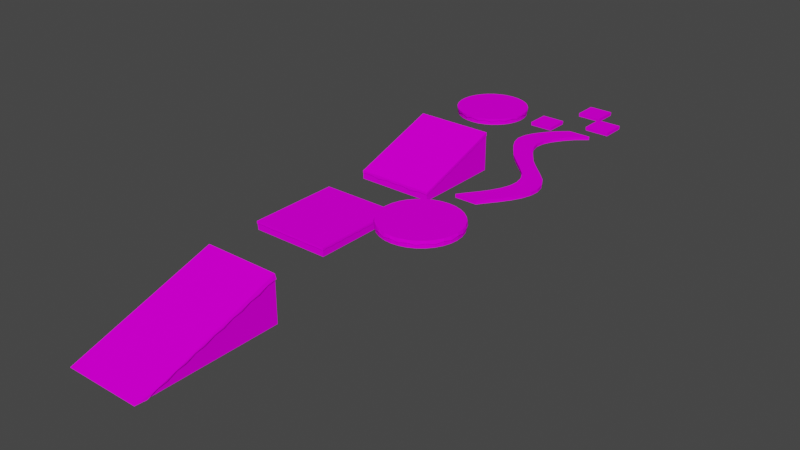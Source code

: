 # Source: MapObjects.blend  (saved by Blender 3.3.6; exported with 4.5.12 LTS)
import bpy
from mathutils import Matrix  # noqa: F401  (used for matrix-valued properties, if any)

bpy.ops.wm.read_factory_settings(use_empty=True)
scene = bpy.context.scene
scene.name = 'Scene'

# ---- collections
col_collection = bpy.data.collections.new('Collection'); scene.collection.children.link(col_collection)

# ---- images (referenced by path relative to the original .blend; pixels are not part of the script)
import os
ASSET_DIR = os.environ.get("B2B_ASSET_DIR", "")  # directory of the original .blend (textures are referenced by path, not embedded)
HERE = os.path.dirname(os.path.abspath(__file__))  # packed textures are extracted next to this script under _unpacked/

def load_image(name, relpath, width, height, colorspace="sRGB"):
    """Load a texture the original file referenced (path relative to the .blend, or extracted next to this script)."""
    p = next((c for c in (os.path.join(HERE, relpath), os.path.join(ASSET_DIR, relpath)) if relpath and os.path.exists(c)), "")
    if p:
        img = bpy.data.images.load(p, check_existing=True)
        img.name = name
    else:  # same state as the original file: an image datablock whose file is absent (Cycles renders it pink)
        img = bpy.data.images.new(name, width, height)
        img.source = "FILE"
        img.filepath = "//" + (relpath or name)
    img.colorspace_settings.name = colorspace
    return img
img_grass_png_001 = load_image('Grass.png.001', 'Grass.png', 1024, 1024, 'sRGB')
img_rocks5_png = load_image('Rocks5.png', 'Rocks5.png', 1024, 1024, 'sRGB')
img_grass_png_002 = load_image('Grass.png.002', 'Grass.png', 1024, 1024, 'sRGB')
img_rocks5_png_001 = load_image('Rocks5.png.001', 'Rocks5.png', 1024, 1024, 'sRGB')

# ---- materials (node trees are filled in below, after node groups)
mat_material_001 = bpy.data.materials.new('Material.001')
mat_material_001.use_transparent_shadow = False
mat_material = bpy.data.materials.new('Material')
mat_material.alpha_threshold = 0.0
mat_material.use_transparent_shadow = False
mat_material.line_color = (0.0, 0.0, 0.0, 1.0)
mat_material_011 = bpy.data.materials.new('Material.011')
mat_material_011.use_transparent_shadow = False
mat_material_012 = bpy.data.materials.new('Material.012')
mat_material_012.alpha_threshold = 0.0
mat_material_012.use_transparent_shadow = False
mat_material_012.line_color = (0.0, 0.0, 0.0, 1.0)

# ---- material node trees
mat_material_001.use_nodes = True; mat_material_001.node_tree.nodes.clear()
_N = mat_material_001.node_tree.nodes; _L = mat_material_001.node_tree.links
n0 = _N.new('ShaderNodeBsdfPrincipled'); n0.name = 'Principled BSDF'; n0.location = (10, 300)
n0.distribution = 'GGX'
n0.subsurface_method = 'RANDOM_WALK_SKIN'
n0.inputs[2].default_value = 1.0
n0.inputs[3].default_value = 1.45
n0.inputs[13].default_value = 0.0
n0.inputs[27].default_value = (0.0, 0.0, 0.0, 1.0)
n0.inputs[28].default_value = 1.0
n1 = _N.new('ShaderNodeOutputMaterial'); n1.name = 'Material Output'; n1.location = (300, 300)
n2 = _N.new('ShaderNodeTexImage'); n2.name = 'Image Texture'; n2.location = (-442, 164)
n2.image = img_grass_png_001
n2.interpolation = 'Closest'
_L.new(n0.outputs[0], n1.inputs[0])
_L.new(n2.outputs[0], n0.inputs[0])
n1.is_active_output = True
mat_material.use_nodes = True; mat_material.node_tree.nodes.clear()
_N = mat_material.node_tree.nodes; _L = mat_material.node_tree.links
n0 = _N.new('ShaderNodeOutputMaterial'); n0.name = 'Material Output'; n0.location = (300, 300)
n1 = _N.new('ShaderNodeBsdfPrincipled'); n1.name = 'Principled BSDF'; n1.location = (10, 300)
n1.distribution = 'GGX'
n1.subsurface_method = 'RANDOM_WALK_SKIN'
n1.inputs[2].default_value = 1.0
n1.inputs[3].default_value = 1.45
n1.inputs[13].default_value = 0.0
n1.inputs[27].default_value = (0.0, 0.0, 0.0, 1.0)
n1.inputs[28].default_value = 1.0
n2 = _N.new('ShaderNodeTexImage'); n2.name = 'Image Texture'; n2.location = (-426, 136)
n2.image = img_rocks5_png
n2.interpolation = 'Closest'
_L.new(n1.outputs[0], n0.inputs[0])
_L.new(n2.outputs[0], n1.inputs[0])
n0.is_active_output = True
mat_material_011.use_nodes = True; mat_material_011.node_tree.nodes.clear()
_N = mat_material_011.node_tree.nodes; _L = mat_material_011.node_tree.links
n0 = _N.new('ShaderNodeBsdfPrincipled'); n0.name = 'Principled BSDF'; n0.location = (10, 300)
n0.distribution = 'GGX'
n0.subsurface_method = 'RANDOM_WALK_SKIN'
n0.inputs[2].default_value = 1.0
n0.inputs[3].default_value = 1.45
n0.inputs[13].default_value = 0.0
n0.inputs[27].default_value = (0.0, 0.0, 0.0, 1.0)
n0.inputs[28].default_value = 1.0
n1 = _N.new('ShaderNodeOutputMaterial'); n1.name = 'Material Output'; n1.location = (300, 300)
n2 = _N.new('ShaderNodeTexImage'); n2.name = 'Image Texture'; n2.location = (-442, 164)
n2.image = img_grass_png_002
n2.interpolation = 'Closest'
_L.new(n0.outputs[0], n1.inputs[0])
_L.new(n2.outputs[0], n0.inputs[0])
n1.is_active_output = True
mat_material_012.use_nodes = True; mat_material_012.node_tree.nodes.clear()
_N = mat_material_012.node_tree.nodes; _L = mat_material_012.node_tree.links
n0 = _N.new('ShaderNodeOutputMaterial'); n0.name = 'Material Output'; n0.location = (300, 300)
n1 = _N.new('ShaderNodeBsdfPrincipled'); n1.name = 'Principled BSDF'; n1.location = (10, 300)
n1.distribution = 'GGX'
n1.subsurface_method = 'RANDOM_WALK_SKIN'
n1.inputs[2].default_value = 1.0
n1.inputs[3].default_value = 1.45
n1.inputs[13].default_value = 0.0
n1.inputs[27].default_value = (0.0, 0.0, 0.0, 1.0)
n1.inputs[28].default_value = 1.0
n2 = _N.new('ShaderNodeTexImage'); n2.name = 'Image Texture'; n2.location = (-426, 136)
n2.image = img_rocks5_png_001
n2.interpolation = 'Closest'
_L.new(n1.outputs[0], n0.inputs[0])
_L.new(n2.outputs[0], n1.inputs[0])
n0.is_active_output = True

# ---- world
world_world = bpy.data.worlds.new('World'); scene.world = world_world
world_world.use_nodes = True; world_world.node_tree.nodes.clear()
_N = world_world.node_tree.nodes; _L = world_world.node_tree.links
n0 = _N.new('ShaderNodeOutputWorld'); n0.name = 'World Output'; n0.location = (300, 300)
n1 = _N.new('ShaderNodeBackground'); n1.name = 'Background'; n1.location = (10, 300)
n1.inputs[0].default_value = (0.05088, 0.05088, 0.05088, 1.0)
_L.new(n1.outputs[0], n0.inputs[0])
n0.is_active_output = True
world_world.color = (0.05088, 0.05088, 0.05088)
world_world.use_sun_shadow = False
world_world.sun_shadow_jitter_overblur = 0.0

# ---- meshes
me_cube_002 = bpy.data.meshes.new('Cube.002')
me_cube_002.from_pydata([(4.854, -12.12, 2.742e-06), (4.854, 6.06, 5.918), (-4.854, -12.12, 2.742e-06), (-4.854, 6.06, 5.918), (4.854, 6.06, 2.742e-06), (-4.854, 6.06, 2.742e-06)], [], [(0, 1, 3, 2), (0, 4, 1), (4, 5, 3, 1), (3, 5, 2)])
me_cube_002.polygons.foreach_set('material_index', [0, 1, 1, 1])
_uv = me_cube_002.uv_layers.new(name='UVMap')
_uv.uv.foreach_set('vector', [-20.11, 14.26, -20.11, 4.615, -15.21, 4.615, -15.21, 14.26, -1.845, 6.244, -5.161, -3.942, -1.845, -5.021, -3.347, -2.64, 2.715, -2.64, 2.715, 1.056, -3.347, 1.056, -1.777, 6.051, -4.965, 5.013, -1.777, -4.781])
me_cube_002.materials.append(mat_material_001)
me_cube_002.materials.append(mat_material)
me_cube_002.use_remesh_preserve_volume = False
me_cube_002.use_remesh_preserve_attributes = False
me_cube_002.use_mirror_vertex_groups = False
me_cube_002.use_paint_bone_selection = False
me_cube_002.use_paint_mask = True
me_cube_002.update()
me_cube_003 = bpy.data.meshes.new('Cube.003')
me_cube_003.from_pydata([(4.864, -5.658, 0.3565), (-4.889, -5.658, 0.3565), (4.864, 5.658, 0.3565), (-4.889, 5.658, 0.3565), (4.864, -5.658, -0.7131), (-4.843, -5.658, -0.7131), (4.864, 5.658, -0.7131), (-4.843, 5.658, -0.7131), (4.893, -5.715, 0.3565), (-4.889, -5.715, 0.3565), (4.893, 5.715, 0.3565), (-4.889, 5.715, 0.3565)], [], [(4, 5, 7, 6), (3, 7, 5, 1), (1, 5, 4, 0), (0, 4, 6, 2), (2, 6, 7, 3), (8, 10, 11, 9), (1, 9, 11, 3)])
me_cube_003.polygons.foreach_set('material_index', [1, 1, 1, 1, 1, 0, 1])
_uv = me_cube_003.uv_layers.new(name='UVMap')
_uv.uv.foreach_set('vector', [-6.861, 4.605, -11.76, 4.597, -11.76, 10.28, -6.873, 10.28, -1.774, 4.426, -1.168, 4.426, -1.168, -1.985, -1.774, -1.985, -1.226, -1.707, -1.871, -1.707, -1.871, 4.138, -1.226, 4.138, -1.211, -2.113, -1.842, -2.113, -1.842, 4.554, -1.211, 4.554, -3.347, 4.14, -3.347, 4.808, 2.715, 4.808, 2.715, 4.14, -1.141, 4.623, -6.861, 4.605, -6.85, 9.512, -1.141, 9.512, -1.774, -1.985, -1.774, -1.985, -1.774, 4.426, -1.774, 4.426])
me_cube_003.materials.append(mat_material_001)
me_cube_003.materials.append(mat_material)
me_cube_003.use_remesh_preserve_volume = False
me_cube_003.use_remesh_preserve_attributes = False
me_cube_003.use_mirror_vertex_groups = False
me_cube_003.use_paint_bone_selection = False
me_cube_003.use_paint_mask = True
me_cube_003.update()
me_cube_004 = bpy.data.meshes.new('Cube.004')
me_cube_004.from_pydata([(4.854, -5.658, -0.4302), (-4.854, -5.658, -0.4302), (4.854, 5.658, 3.43), (-4.854, 5.658, 3.43), (4.854, -5.658, -1.5), (-4.854, -5.658, -1.5), (4.854, 5.658, -1.5), (-4.854, 5.658, -1.5)], [], [(0, 2, 3, 1), (4, 5, 7, 6), (3, 7, 5, 1), (1, 5, 4, 0), (0, 4, 6, 2), (2, 6, 7, 3)])
me_cube_004.polygons.foreach_set('material_index', [0, 1, 1, 1, 1, 1])
_uv = me_cube_004.uv_layers.new(name='UVMap')
_uv.uv.foreach_set('vector', [-11.76, 4.597, -11.76, 10.65, -6.863, 10.65, -6.861, 4.605, -1.14, 9.509, -1.141, 4.623, -6.861, 4.605, -6.859, 9.509, 4.638, -1.988, 4.638, -4.781, -1.774, -4.781, -1.774, -4.175, -1.872, -1.707, -2.516, -1.707, -2.516, 4.138, -1.872, 4.138, -1.842, -2.747, -1.842, -2.117, 4.826, -2.117, 4.826, -5.021, -3.347, 1.059, -3.347, 4.137, 2.715, 4.137, 2.715, 1.059])
me_cube_004.materials.append(mat_material_001)
me_cube_004.materials.append(mat_material)
me_cube_004.use_remesh_preserve_volume = False
me_cube_004.use_remesh_preserve_attributes = False
me_cube_004.use_mirror_vertex_groups = False
me_cube_004.use_paint_bone_selection = False
me_cube_004.use_paint_mask = True
me_cube_004.update()
me_cube_005 = bpy.data.meshes.new('Cube.005')
me_cube_005.from_pydata([(3.097, -3.097, 0.09738), (-3.097, -3.097, 0.09738), (3.097, 3.097, 0.09738), (-3.097, 3.097, 0.09738), (-6.676e-06, -4.38, 0.09738), (-6.676e-06, 4.38, 0.09738), (-4.38, -3.815e-05, 0.09738), (4.38, -3.815e-05, 0.09738), (1.676, -4.047, 0.09738), (1.676, 4.047, 0.09738), (-4.047, 1.676, 0.09738), (4.047, 1.676, 0.09738), (-1.676, -4.047, 0.09738), (-1.676, 4.047, 0.09738), (-4.047, -1.676, 0.09738), (4.047, -1.676, 0.09738), (2.434, -3.642, 0.09738), (2.434, 3.642, 0.09738), (-3.642, 2.434, 0.09738), (3.642, 2.434, 0.09738), (-0.8546, -4.296, 0.09738), (-0.8546, 4.296, 0.09738), (-4.296, -0.8546, 0.09738), (4.296, -0.8546, 0.09738), (0.8545, -4.296, 0.09738), (0.8545, 4.296, 0.09738), (-4.296, 0.8545, 0.09738), (4.296, 0.8545, 0.09738), (-2.434, -3.642, 0.09738), (-2.434, 3.642, 0.09738), (-3.642, -2.434, 0.09738), (3.642, -2.434, 0.09738), (-7.629e-06, -3.815e-05, 0.09738), (-3.642, -2.434, -0.6881), (-2.434, 3.642, -0.6881), (-2.434, -3.642, -0.6881), (4.296, 0.8545, -0.6881), (-4.296, 0.8545, -0.6881), (0.8545, 4.296, -0.6881), (0.8545, -4.296, -0.6881), (4.296, -0.8546, -0.6881), (-4.296, -0.8546, -0.6881), (-0.8546, 4.296, -0.6881), (-0.8546, -4.296, -0.6881), (3.642, 2.434, -0.6881), (-3.642, 2.434, -0.6881), (2.434, 3.642, -0.6881), (2.434, -3.642, -0.6881), (4.047, -1.676, -0.6881), (-4.047, -1.676, -0.6881), (-1.676, 4.047, -0.6881), (-1.676, -4.047, -0.6881), (4.047, 1.676, -0.6881), (-4.047, 1.676, -0.6881), (1.676, 4.047, -0.6881), (1.676, -4.047, -0.6881), (4.38, -3.815e-05, -0.6881), (-4.38, -3.815e-05, -0.6881), (-6.676e-06, 4.38, -0.6881), (-6.676e-06, -4.38, -0.6881), (-3.097, 3.097, -0.6881), (3.097, 3.097, -0.6881), (-3.097, -3.097, -0.6881), (3.097, -3.097, -0.6881), (3.642, -2.434, -0.6881), (-7.629e-06, -3.815e-05, -0.6881)], [], [(31, 15, 32), (31, 32, 0), (0, 32, 16), (16, 32, 8), (8, 32, 24), (24, 32, 4), (4, 32, 20), (20, 32, 12), (12, 32, 28), (28, 32, 1), (30, 1, 32), (14, 30, 32), (22, 14, 32), (6, 22, 32), (26, 6, 32), (10, 26, 32), (18, 10, 32), (3, 18, 32), (29, 3, 32), (13, 29, 32), (21, 13, 32), (5, 21, 32), (25, 5, 32), (9, 25, 32), (17, 9, 32), (2, 17, 32), (2, 32, 19), (19, 32, 11), (11, 32, 27), (27, 32, 7), (7, 32, 23), (15, 23, 32), (64, 65, 48), (64, 63, 65), (63, 47, 65), (47, 55, 65), (55, 39, 65), (39, 59, 65), (59, 43, 65), (43, 51, 65), (51, 35, 65), (35, 62, 65), (33, 65, 62), (49, 65, 33), (41, 65, 49), (57, 65, 41), (37, 65, 57), (53, 65, 37), (45, 65, 53), (60, 65, 45), (34, 65, 60), (50, 65, 34), (42, 65, 50), (58, 65, 42), (38, 65, 58), (54, 65, 38), (46, 65, 54), (61, 65, 46), (61, 44, 65), (44, 52, 65), (52, 36, 65), (36, 56, 65), (56, 40, 65), (48, 65, 40), (30, 14, 49, 33), (17, 2, 61, 46), (28, 1, 62, 35), (15, 31, 64, 48), (18, 3, 60, 45), (3, 29, 34, 60), (16, 8, 55, 47), (2, 19, 44, 61), (1, 30, 33, 62), (9, 17, 46, 54), (4, 20, 43, 59), (31, 0, 63, 64), (10, 18, 45, 53), (21, 5, 58, 42), (19, 11, 52, 44), (22, 6, 57, 41), (20, 12, 51, 43), (7, 23, 40, 56), (13, 21, 42, 50), (8, 24, 39, 55), (14, 22, 41, 49), (25, 9, 54, 38), (23, 15, 48, 40), (26, 10, 53, 37), (24, 4, 59, 39), (11, 27, 36, 52), (5, 25, 38, 58), (12, 28, 35, 51), (6, 26, 37, 57), (29, 13, 50, 34), (0, 16, 47, 63), (27, 7, 56, 36)])
me_cube_005.polygons.foreach_set('material_index', [0, 0, 0, 0, 0, 0, 0, 0, 0, 0, 0, 0, 0, 0, 0, 0, 0, 0, 0, 0, 0, 0, 0, 0, 0, 0, 0, 0, 0, 0, 0, 0, 1, 1, 1, 1, 1, 1, 1, 1, 1, 1, 1, 1, 1, 1, 1, 1, 1, 1, 1, 1, 1, 1, 1, 1, 1, 1, 1, 1, 1, 1, 1, 1, 1, 1, 1, 1, 1, 1, 1, 1, 1, 1, 1, 1, 1, 1, 1, 1, 1, 1, 1, 1, 1, 1, 1, 1, 1, 1, 1, 1, 1, 1, 1, 1])
_uv = me_cube_005.uv_layers.new(name='UVMap')
_uv.uv.foreach_set('vector', [0.02901, 4.865, 0.4292, 4.7, 1.071, 6.814, 0.02901, 4.865, 1.071, 6.814, -0.3312, 5.106, -0.3312, 5.106, 1.071, 6.814, -0.6375, 5.412, -0.6375, 5.412, 1.071, 6.814, -0.8781, 5.773, -0.8781, 5.773, 1.071, 6.814, -1.044, 6.173, -1.044, 6.173, 1.071, 6.814, -1.128, 6.598, -1.128, 6.598, 1.071, 6.814, -1.128, 7.031, -1.128, 7.031, 1.071, 6.814, -1.044, 7.456, -1.044, 7.456, 1.071, 6.814, -0.8781, 7.856, -0.8781, 7.856, 1.071, 6.814, -0.6375, 8.216, -0.3312, 8.522, -0.6375, 8.216, 1.071, 6.814, 0.029, 8.763, -0.3312, 8.522, 1.071, 6.814, 0.4292, 8.929, 0.029, 8.763, 1.071, 6.814, 0.8541, 9.013, 0.4292, 8.929, 1.071, 6.814, 1.287, 9.013, 0.8541, 9.013, 1.071, 6.814, 1.712, 8.929, 1.287, 9.013, 1.071, 6.814, 2.112, 8.763, 1.712, 8.929, 1.071, 6.814, 2.472, 8.522, 2.112, 8.763, 1.071, 6.814, 2.779, 8.216, 2.472, 8.522, 1.071, 6.814, 3.019, 7.856, 2.779, 8.216, 1.071, 6.814, 3.185, 7.456, 3.019, 7.856, 1.071, 6.814, 3.27, 7.031, 3.185, 7.456, 1.071, 6.814, 3.27, 6.598, 3.27, 7.031, 1.071, 6.814, 3.185, 6.173, 3.27, 6.598, 1.071, 6.814, 3.019, 5.773, 3.185, 6.173, 1.071, 6.814, 2.779, 5.412, 3.019, 5.773, 1.071, 6.814, 2.779, 5.412, 1.071, 6.814, 2.472, 5.106, 2.472, 5.106, 1.071, 6.814, 2.112, 4.865, 2.112, 4.865, 1.071, 6.814, 1.712, 4.7, 1.712, 4.7, 1.071, 6.814, 1.287, 4.615, 1.287, 4.615, 1.071, 6.814, 0.8541, 4.615, 0.4292, 4.7, 0.8541, 4.615, 1.071, 6.814, 6.884, 5.11, 5.483, 6.817, 6.524, 4.87, 6.884, 5.11, 7.19, 5.416, 5.483, 6.817, 7.19, 5.416, 7.43, 5.776, 5.483, 6.817, 7.43, 5.776, 7.596, 6.176, 5.483, 6.817, 7.596, 6.176, 7.68, 6.6, 5.483, 6.817, 7.68, 6.6, 7.68, 7.033, 5.483, 6.817, 7.68, 7.033, 7.596, 7.458, 5.483, 6.817, 7.596, 7.458, 7.43, 7.858, 5.483, 6.817, 7.43, 7.858, 7.19, 8.218, 5.483, 6.817, 7.19, 8.218, 6.884, 8.524, 5.483, 6.817, 6.524, 8.764, 5.483, 6.817, 6.884, 8.524, 6.124, 8.93, 5.483, 6.817, 6.524, 8.764, 5.699, 9.014, 5.483, 6.817, 6.124, 8.93, 5.266, 9.014, 5.483, 6.817, 5.699, 9.014, 4.842, 8.93, 5.483, 6.817, 5.266, 9.014, 4.442, 8.764, 5.483, 6.817, 4.842, 8.93, 4.082, 8.524, 5.483, 6.817, 4.442, 8.764, 3.776, 8.218, 5.483, 6.817, 4.082, 8.524, 3.536, 7.858, 5.483, 6.817, 3.776, 8.218, 3.37, 7.458, 5.483, 6.817, 3.536, 7.858, 3.285, 7.033, 5.483, 6.817, 3.37, 7.458, 3.285, 6.6, 5.483, 6.817, 3.285, 7.033, 3.37, 6.176, 5.483, 6.817, 3.285, 6.6, 3.536, 5.776, 5.483, 6.817, 3.37, 6.176, 3.776, 5.416, 5.483, 6.817, 3.536, 5.776, 4.082, 5.11, 5.483, 6.817, 3.776, 5.416, 4.082, 5.11, 4.442, 4.87, 5.483, 6.817, 4.442, 4.87, 4.842, 4.704, 5.483, 6.817, 4.842, 4.704, 5.266, 4.619, 5.483, 6.817, 5.266, 4.619, 5.699, 4.619, 5.483, 6.817, 5.699, 4.619, 6.124, 4.704, 5.483, 6.817, 6.524, 4.87, 5.483, 6.817, 6.124, 4.704, 0.5017, 1.517, 1.041, 1.517, 1.041, 2.011, 0.5017, 2.011, -0.5845, 1.517, -0.04471, 1.517, -0.04471, 2.011, -0.5845, 2.011, -0.0414, 2.014, 0.4984, 2.014, 0.4984, 2.508, -0.0414, 2.508, 1.511, 1.599, 2.023, 1.599, 2.023, 2.067, 1.511, 2.067, -1.128, 1.471, -0.5878, 1.471, -0.5878, 1.965, -1.128, 1.965, 1.423, -0.3762, 1.936, -0.3762, 1.936, 0.09253, 1.423, 0.09253, -1.128, 1.968, -0.5878, 1.968, -0.5878, 2.462, -1.128, 2.462, 1.423, 1.083, 1.936, 1.083, 1.936, 1.552, 1.423, 1.552, -0.03577, 0.1393, 0.4766, 0.1393, 0.4766, 0.608, -0.03577, 0.608, -0.03577, 2.027, 0.4766, 2.027, 0.4766, 2.495, -0.03577, 2.495, 0.4797, 0.6112, 0.9921, 0.6112, 0.9921, 1.08, 0.4797, 1.08, 1.045, -0.5171, 1.584, -0.5171, 1.584, -0.02332, 1.045, -0.02332, -0.03577, 0.6112, 0.4766, 0.6112, 0.4766, 1.08, -0.03577, 1.08, 0.4984, 1.514, -0.0414, 1.514, -0.0414, 1.02, 0.4984, 1.02, 1.542, 1.02, 2.082, 1.02, 2.082, 1.514, 1.542, 1.514, 0.5017, 2.014, 1.041, 2.014, 1.041, 2.508, 0.5017, 2.508, -1.128, 0.4771, -0.5878, 0.4771, -0.5878, 0.9708, -1.128, 0.9708, 0.4797, 2.07, 0.9921, 2.07, 0.9921, 2.539, 0.4797, 2.539, 1.42, 1.083, 1.42, 1.595, 0.9516, 1.595, 0.9516, 1.083, 0.4797, 0.1393, 0.9921, 0.1393, 0.9921, 0.608, 0.4797, 0.608, -0.0389, 0.6548, -0.0389, 1.167, -0.5076, 1.167, -0.5076, 0.6548, -1.128, -0.5171, -0.5878, -0.5171, -0.5878, -0.02332, -1.128, -0.02332, 1.538, 0.523, 1.538, 1.063, 1.045, 1.063, 1.045, 0.523, 0.4524, -0.02001, 0.4524, 0.5197, -0.0414, 0.5197, -0.0414, -0.02001, -0.0414, 0.523, 0.4984, 0.523, 0.4984, 1.017, -0.0414, 1.017, 0.4361, 0.1362, 0.4361, -0.3762, 0.9048, -0.3762, 0.9048, 0.1362, -0.5108, 0.5644, -1.023, 0.5644, -1.023, 0.09567, -0.5108, 0.09567, -1.023, 1.983, -0.5108, 1.983, -0.5108, 2.452, -1.023, 2.452, -1.023, -0.3762, -0.5108, -0.3762, -0.5108, 0.09253, -1.023, 0.09253, -0.5845, -0.02002, -0.04471, -0.02002, -0.04471, 0.4738, -0.5845, 0.4738, -1.023, 0.5675, -0.5108, 0.5675, -0.5108, 1.036, -1.023, 1.036, -1.128, -0.02002, -0.5878, -0.02002, -0.5878, 0.4738, -1.128, 0.4738])
me_cube_005.materials.append(mat_material_001)
me_cube_005.materials.append(mat_material)
me_cube_005.use_remesh_preserve_volume = False
me_cube_005.use_remesh_preserve_attributes = False
me_cube_005.use_mirror_vertex_groups = False
me_cube_005.use_paint_bone_selection = False
me_cube_005.use_paint_mask = True
me_cube_005.update()
me_cube_007 = bpy.data.meshes.new('Cube.007')
me_cube_007.from_pydata([(1.394, 10.46, -0.2256), (-1.112, 10.46, -0.2256), (-1.08, -10.71, -0.2256), (-1.08, -0.129, -0.2256), (1.939, -5.567, -0.2256), (-4.437, 5.163, -0.2256), (1.603, -6.626, -0.2256), (1.061, -7.684, -0.2256), (0.3647, -8.743, -0.2256), (-0.4352, -9.801, -0.2256), (-4.172, 4.105, -0.2256), (-3.616, 3.046, -0.2256), (-2.889, 1.988, -0.2256), (-2.112, 0.9294, -0.2256), (0.184, -1.334, -0.2256), (1.19, -2.392, -0.2256), (1.784, -3.451, -0.2256), (2.016, -4.509, -0.2256), (-2.34, 9.397, -0.2256), (-3.193, 8.338, -0.2256), (-3.882, 7.28, -0.2256), (-4.324, 6.222, -0.2256), (1.394, 10.46, 0.1481), (1.417, -10.71, -0.2256), (1.417, -0.129, -0.2256), (4.436, -5.567, -0.2256), (-1.94, 5.163, -0.2256), (4.1, -6.626, -0.2256), (3.559, -7.684, -0.2256), (2.862, -8.743, -0.2256), (2.062, -9.801, -0.2256), (-1.675, 4.105, -0.2256), (-1.119, 3.046, -0.2256), (-0.3922, 1.988, -0.2256), (0.3852, 0.9294, -0.2256), (2.681, -1.334, -0.2256), (3.688, -2.392, -0.2256), (4.281, -3.451, -0.2256), (4.513, -4.509, -0.2256), (0.1574, 9.397, -0.2256), (-0.696, 8.338, -0.2256), (-1.385, 7.28, -0.2256), (-1.827, 6.222, -0.2256), (-1.112, 10.46, 0.1481), (-1.08, -10.71, 0.1496), (-1.08, -0.129, 0.1496), (1.939, -5.567, 0.1481), (-4.437, 5.163, 0.1481), (1.603, -6.626, 0.1496), (1.061, -7.684, 0.1496), (0.3647, -8.743, 0.1481), (-0.4352, -9.801, 0.1481), (-4.172, 4.105, 0.1496), (-3.616, 3.046, 0.1481), (-2.889, 1.988, 0.1496), (-2.112, 0.9294, 0.1481), (0.184, -1.334, 0.1481), (1.19, -2.392, 0.1481), (1.784, -3.451, 0.1496), (2.016, -4.509, 0.1496), (-2.34, 9.397, 0.1496), (-3.193, 8.338, 0.1496), (-3.882, 7.28, 0.1496), (-4.324, 6.222, 0.1496), (1.417, -10.71, 0.1481), (1.417, -0.129, 0.1481), (4.436, -5.567, 0.1481), (-1.94, 5.163, 0.1496), (4.1, -6.626, 0.1481), (3.559, -7.684, 0.1481), (2.862, -8.743, 0.1481), (2.062, -9.801, 0.1481), (-1.675, 4.105, 0.1496), (-1.119, 3.046, 0.1496), (-0.3922, 1.988, 0.1496), (0.3852, 0.9294, 0.1496), (2.681, -1.334, 0.1496), (3.688, -2.392, 0.1496), (4.281, -3.451, 0.1496), (4.513, -4.509, 0.1496), (0.1574, 9.397, 0.1481), (-0.696, 8.338, 0.1496), (-1.385, 7.28, 0.1481), (-1.827, 6.222, 0.1481), (-1.08, -10.71, 0.1465), (-1.08, -0.129, 0.1465), (1.603, -6.626, 0.1465), (1.061, -7.684, 0.1465), (-4.172, 4.105, 0.1465), (-2.889, 1.988, 0.1465), (1.784, -3.451, 0.1465), (2.016, -4.509, 0.1465), (-2.34, 9.397, 0.1465), (-3.193, 8.338, 0.1465), (-3.882, 7.28, 0.1465), (-4.324, 6.222, 0.1465), (-1.94, 5.163, 0.1465), (-1.675, 4.105, 0.1465), (-1.119, 3.046, 0.1465), (-0.3922, 1.988, 0.1465), (0.3852, 0.9294, 0.1465), (2.681, -1.334, 0.1465), (3.688, -2.392, 0.1465), (4.281, -3.451, 0.1465), (4.513, -4.509, 0.1465), (-0.696, 8.338, 0.1465)], [], [(0, 39, 18, 1), (19, 18, 39, 40), (20, 19, 40, 41), (21, 20, 41, 42), (5, 21, 42, 26), (10, 5, 26, 31), (11, 10, 31, 32), (12, 11, 32, 33), (13, 12, 33, 34), (3, 13, 34, 24), (14, 3, 24, 35), (15, 14, 35, 36), (16, 15, 36, 37), (17, 16, 37, 38), (4, 17, 38, 25), (6, 4, 25, 27), (7, 6, 27, 28), (8, 7, 28, 29), (9, 8, 29, 30), (2, 9, 30, 23), (28, 69, 70, 29), (15, 57, 56, 14), (0, 22, 80, 39), (2, 44, 51, 9), (29, 70, 71, 30), (16, 58, 57, 15), (3, 45, 55, 13), (26, 67, 72, 31), (17, 59, 58, 16), (4, 46, 59, 17), (31, 72, 73, 32), (18, 60, 43, 1), (5, 47, 63, 21), (32, 73, 74, 33), (19, 61, 60, 18), (6, 48, 46, 4), (33, 74, 75, 34), (20, 62, 61, 19), (7, 49, 48, 6), (24, 65, 76, 35), (21, 63, 62, 20), (8, 50, 49, 7), (35, 76, 77, 36), (30, 71, 64, 23), (9, 51, 50, 8), (36, 77, 78, 37), (34, 75, 65, 24), (10, 52, 47, 5), (37, 78, 79, 38), (38, 79, 66, 25), (11, 53, 52, 10), (23, 64, 44, 2), (42, 83, 67, 26), (12, 54, 53, 11), (39, 80, 81, 40), (25, 66, 68, 27), (13, 55, 54, 12), (40, 81, 82, 41), (27, 68, 69, 28), (14, 56, 45, 3), (41, 82, 83, 42), (1, 43, 22, 0), (84, 64, 71, 51), (51, 71, 70, 50), (50, 70, 69, 87), (87, 69, 68, 86), (86, 68, 66, 46), (46, 66, 104, 91), (91, 104, 103, 90), (90, 103, 102, 57), (57, 102, 101, 56), (56, 101, 65, 85), (85, 65, 100, 55), (55, 100, 99, 89), (89, 99, 98, 53), (53, 98, 97, 88), (88, 97, 96, 47), (47, 96, 83, 95), (95, 83, 82, 94), (94, 82, 105, 93), (93, 105, 80, 92), (22, 43, 92, 80)])
me_cube_007.polygons.foreach_set('material_index', [1, 1, 1, 1, 1, 1, 1, 1, 1, 1, 1, 1, 1, 1, 1, 1, 1, 1, 1, 1, 1, 1, 1, 1, 1, 1, 1, 1, 1, 1, 1, 1, 1, 1, 1, 1, 1, 1, 1, 1, 1, 1, 1, 1, 1, 1, 1, 1, 1, 1, 1, 1, 1, 1, 1, 1, 1, 1, 1, 1, 1, 1, 0, 0, 0, 0, 0, 0, 0, 0, 0, 0, 0, 0, 0, 0, 0, 0, 0, 0, 0, 0])
_uv = me_cube_007.uv_layers.new(name='UVMap')
_uv.uv.foreach_set('vector', [-11.78, 4.87, -12.51, 5.264, -13.74, 5.008, -13.03, 4.613, -14.27, 5.442, -13.74, 5.008, -12.51, 5.264, -13.04, 5.698, -14.72, 5.892, -14.27, 5.442, -13.04, 5.698, -13.49, 6.148, -15.05, 6.368, -14.72, 5.892, -13.49, 6.148, -13.82, 6.624, -15.22, 6.877, -15.05, 6.368, -13.82, 6.624, -13.98, 7.134, -15.2, 7.426, -15.22, 6.877, -13.98, 7.134, -13.96, 7.682, -15.03, 8.004, -15.2, 7.426, -13.96, 7.682, -13.79, 8.26, -14.78, 8.6, -15.03, 8.004, -13.79, 8.26, -13.54, 8.856, -14.5, 9.201, -14.78, 8.6, -13.54, 8.856, -13.27, 9.457, -14.1, 9.828, -14.5, 9.201, -13.27, 9.457, -12.87, 10.08, -13.6, 10.55, -14.1, 9.828, -12.87, 10.08, -12.36, 10.81, -13.21, 11.18, -13.6, 10.55, -12.36, 10.81, -11.97, 11.43, -13.03, 11.76, -13.21, 11.18, -11.97, 11.43, -11.79, 12.01, -13.02, 12.3, -13.03, 11.76, -11.79, 12.01, -11.78, 12.56, -13.17, 12.82, -13.02, 12.3, -11.78, 12.56, -11.93, 13.07, -13.44, 13.3, -13.17, 12.82, -11.93, 13.07, -12.21, 13.56, -13.82, 13.77, -13.44, 13.3, -12.21, 13.56, -12.58, 14.02, -14.28, 14.22, -13.82, 13.77, -12.58, 14.02, -13.04, 14.47, -14.78, 14.66, -14.28, 14.22, -13.04, 14.47, -13.54, 14.91, -15.19, 15.04, -14.78, 14.66, -13.54, 14.91, -13.96, 15.3, 4.829, -3.199, 5.013, -3.199, 5.013, -3.821, 4.829, -3.821, 4.641, 2.787, 4.818, 2.787, 4.818, 2.097, 4.641, 2.097, 4.829, 7.452, 5.013, 7.452, 5.013, 6.652, 4.829, 6.652, 4.641, 7.212, 4.818, 7.212, 4.818, 6.684, 4.641, 6.684, 4.829, -3.821, 5.013, -3.821, 5.013, -4.473, 4.829, -4.473, 4.641, 3.36, 4.818, 3.36, 4.818, 2.787, 4.641, 2.787, 4.641, 1.272, 4.818, 1.272, 4.818, 0.574, 4.641, 0.574, 4.829, 4.278, 5.013, 4.278, 5.013, 3.743, 4.829, 3.743, 4.641, 3.872, 4.818, 3.872, 4.818, 3.36, 4.641, 3.36, 4.641, 4.373, 4.818, 4.373, 4.818, 3.872, 4.641, 3.872, 4.829, 3.743, 5.013, 3.743, 5.013, 3.156, 4.829, 3.156, 4.641, -4.016, 4.818, -4.016, 4.818, -4.781, 4.641, -4.781, 4.641, -1.733, 4.818, -1.733, 4.818, -2.236, 4.641, -2.236, 4.829, 3.156, 5.013, 3.156, 5.013, 2.525, 4.829, 2.525, 4.641, -3.374, 4.818, -3.374, 4.818, -4.016, 4.641, -4.016, 4.641, 4.897, 4.818, 4.897, 4.818, 4.373, 4.641, 4.373, 4.829, 2.525, 5.013, 2.525, 5.013, 1.88, 4.829, 1.88, 4.641, -2.777, 4.818, -2.777, 4.818, -3.374, 4.641, -3.374, 4.641, 5.459, 4.818, 5.459, 4.818, 4.897, 4.641, 4.897, 4.829, 1.154, 5.013, 1.154, 5.013, 0.2967, 4.829, 0.2967, 4.641, -2.236, 4.818, -2.236, 4.818, -2.777, 4.641, -2.777, 4.641, 6.058, 4.818, 6.058, 4.818, 5.459, 4.641, 5.459, 4.829, 0.2967, 5.013, 0.2967, 5.013, -0.4205, 4.829, -0.4205, 4.829, -4.473, 5.013, -4.473, 5.013, -5.021, 4.829, -5.021, 4.641, 6.684, 4.818, 6.684, 4.818, 6.058, 4.641, 6.058, 4.829, -0.4205, 5.013, -0.4205, 5.013, -1.016, 4.829, -1.016, 4.829, 1.88, 5.013, 1.88, 5.013, 1.154, 4.829, 1.154, 4.641, -1.217, 4.818, -1.217, 4.818, -1.733, 4.641, -1.733, 4.829, -1.016, 5.013, -1.016, 5.013, -1.549, 4.829, -1.549, 4.829, -1.549, 5.013, -1.549, 5.013, -2.07, 4.829, -2.07, 4.641, -0.6528, 4.818, -0.6528, 4.818, -1.217, 4.641, -1.217, -1.225, 0.4889, -1.225, 0.7149, 0.2784, 0.7149, 0.2784, 0.4889, 4.829, 4.801, 5.013, 4.801, 5.013, 4.278, 4.829, 4.278, 4.641, -0.04632, 4.818, -0.04632, 4.818, -0.6528, 4.641, -0.6528, 4.829, 6.652, 5.013, 6.652, 5.013, 5.984, 4.829, 5.984, 4.829, -2.07, 5.013, -2.07, 5.013, -2.615, 4.829, -2.615, 4.641, 0.574, 4.818, 0.574, 4.818, -0.04632, 4.641, -0.04632, 4.829, 5.984, 5.013, 5.984, 5.013, 5.364, 4.829, 5.364, 4.829, -2.615, 5.013, -2.615, 5.013, -3.199, 4.829, -3.199, 4.641, 2.097, 4.818, 2.097, 4.818, 1.272, 4.641, 1.272, 4.829, 5.364, 5.013, 5.364, 5.013, 4.801, 4.829, 4.801, 2.717, -2.64, 2.717, -2.406, 4.282, -2.406, 4.282, -2.64, -15.19, 15.04, -13.96, 15.3, -13.54, 14.91, -14.78, 14.66, -14.78, 14.66, -13.54, 14.91, -13.04, 14.47, -14.28, 14.22, -14.28, 14.22, -13.04, 14.47, -12.58, 14.02, -13.82, 13.77, -13.82, 13.77, -12.58, 14.02, -12.21, 13.56, -13.44, 13.3, -13.44, 13.3, -12.21, 13.56, -11.93, 13.07, -13.17, 12.82, -13.17, 12.82, -11.93, 13.07, -11.78, 12.56, -13.02, 12.3, -13.02, 12.3, -11.78, 12.56, -11.79, 12.01, -13.03, 11.76, -13.03, 11.76, -11.79, 12.01, -11.97, 11.43, -13.21, 11.18, -13.21, 11.18, -11.97, 11.43, -12.36, 10.81, -13.6, 10.55, -13.6, 10.55, -12.36, 10.81, -12.87, 10.08, -14.1, 9.828, -14.1, 9.828, -12.87, 10.08, -13.27, 9.457, -14.5, 9.201, -14.5, 9.201, -13.27, 9.457, -13.54, 8.856, -14.78, 8.6, -14.78, 8.6, -13.54, 8.856, -13.79, 8.26, -15.03, 8.004, -15.03, 8.004, -13.79, 8.26, -13.96, 7.682, -15.2, 7.426, -15.2, 7.426, -13.96, 7.682, -13.98, 7.134, -15.22, 6.877, -15.22, 6.877, -13.98, 7.134, -13.82, 6.624, -15.05, 6.368, -15.05, 6.368, -13.82, 6.624, -13.49, 6.148, -14.72, 5.892, -14.72, 5.892, -13.49, 6.148, -13.04, 5.698, -14.27, 5.442, -14.27, 5.442, -13.04, 5.698, -12.51, 5.264, -13.74, 5.008, -11.78, 4.87, -13.03, 4.613, -13.74, 5.008, -12.51, 5.264])
me_cube_007.materials.append(mat_material_001)
me_cube_007.materials.append(mat_material)
me_cube_007.use_remesh_preserve_volume = False
me_cube_007.use_remesh_preserve_attributes = False
me_cube_007.use_mirror_vertex_groups = False
me_cube_007.use_paint_bone_selection = False
me_cube_007.use_paint_mask = True
me_cube_007.update()
me_cube_008 = bpy.data.meshes.new('Cube.008')
me_cube_008.from_pydata([(3.097, -3.097, 0.3928), (-3.097, -3.097, 0.3928), (3.097, 3.097, 0.3928), (-3.097, 3.097, 0.3928), (-2.384e-07, -4.38, 0.3928), (-2.384e-07, 4.38, 0.3928), (-4.38, -2.861e-06, 0.3928), (4.38, -2.861e-06, 0.3928), (1.676, -4.047, 0.3928), (1.676, 4.047, 0.3928), (-4.047, 1.676, 0.3928), (4.047, 1.676, 0.3928), (-1.676, -4.047, 0.3928), (-1.676, 4.047, 0.3928), (-4.047, -1.676, 0.3928), (4.047, -1.676, 0.3928), (2.434, -3.642, 0.3928), (2.434, 3.642, 0.3928), (-3.642, 2.434, 0.3928), (3.642, 2.434, 0.3928), (-0.8546, -4.296, 0.3928), (-0.8546, 4.296, 0.3928), (-4.296, -0.8546, 0.3928), (4.296, -0.8546, 0.3928), (0.8546, -4.296, 0.3928), (0.8546, 4.296, 0.3928), (-4.296, 0.8546, 0.3928), (4.296, 0.8546, 0.3928), (-2.434, -3.642, 0.3928), (-2.434, 3.642, 0.3928), (-3.642, -2.434, 0.3928), (3.642, -2.434, 0.3928), (-1.192e-06, -2.861e-06, 0.3928), (-3.642, -2.434, -0.3928), (-2.434, 3.642, -0.3928), (-2.434, -3.642, -0.3928), (4.296, 0.8546, -0.3928), (-4.296, 0.8546, -0.3928), (0.8546, 4.296, -0.3928), (0.8546, -4.296, -0.3928), (4.296, -0.8546, -0.3928), (-4.296, -0.8546, -0.3928), (-0.8546, 4.296, -0.3928), (-0.8546, -4.296, -0.3928), (3.642, 2.434, -0.3928), (-3.642, 2.434, -0.3928), (2.434, 3.642, -0.3928), (2.434, -3.642, -0.3928), (4.047, -1.676, -0.3928), (-4.047, -1.676, -0.3928), (-1.676, 4.047, -0.3928), (-1.676, -4.047, -0.3928), (4.047, 1.676, -0.3928), (-4.047, 1.676, -0.3928), (1.676, 4.047, -0.3928), (1.676, -4.047, -0.3928), (4.38, -2.861e-06, -0.3928), (-4.38, -2.861e-06, -0.3928), (-2.384e-07, 4.38, -0.3928), (-2.384e-07, -4.38, -0.3928), (-3.097, 3.097, -0.3928), (3.097, 3.097, -0.3928), (-3.097, -3.097, -0.3928), (3.097, -3.097, -0.3928), (3.642, -2.434, -0.3928), (-1.192e-06, -2.861e-06, -0.3928)], [], [(31, 15, 32), (31, 32, 0), (0, 32, 16), (16, 32, 8), (8, 32, 24), (24, 32, 4), (4, 32, 20), (20, 32, 12), (12, 32, 28), (28, 32, 1), (30, 1, 32), (14, 30, 32), (22, 14, 32), (6, 22, 32), (26, 6, 32), (10, 26, 32), (18, 10, 32), (3, 18, 32), (29, 3, 32), (13, 29, 32), (21, 13, 32), (5, 21, 32), (25, 5, 32), (9, 25, 32), (17, 9, 32), (2, 17, 32), (2, 32, 19), (19, 32, 11), (11, 32, 27), (27, 32, 7), (7, 32, 23), (15, 23, 32), (64, 65, 48), (64, 63, 65), (63, 47, 65), (47, 55, 65), (55, 39, 65), (39, 59, 65), (59, 43, 65), (43, 51, 65), (51, 35, 65), (35, 62, 65), (33, 65, 62), (49, 65, 33), (41, 65, 49), (57, 65, 41), (37, 65, 57), (53, 65, 37), (45, 65, 53), (60, 65, 45), (34, 65, 60), (50, 65, 34), (42, 65, 50), (58, 65, 42), (38, 65, 58), (54, 65, 38), (46, 65, 54), (61, 65, 46), (61, 44, 65), (44, 52, 65), (52, 36, 65), (36, 56, 65), (56, 40, 65), (48, 65, 40), (30, 14, 49, 33), (17, 2, 61, 46), (28, 1, 62, 35), (15, 31, 64, 48), (18, 3, 60, 45), (3, 29, 34, 60), (16, 8, 55, 47), (2, 19, 44, 61), (1, 30, 33, 62), (9, 17, 46, 54), (4, 20, 43, 59), (31, 0, 63, 64), (10, 18, 45, 53), (21, 5, 58, 42), (19, 11, 52, 44), (22, 6, 57, 41), (20, 12, 51, 43), (7, 23, 40, 56), (13, 21, 42, 50), (8, 24, 39, 55), (14, 22, 41, 49), (25, 9, 54, 38), (23, 15, 48, 40), (26, 10, 53, 37), (24, 4, 59, 39), (11, 27, 36, 52), (5, 25, 38, 58), (12, 28, 35, 51), (6, 26, 37, 57), (29, 13, 50, 34), (0, 16, 47, 63), (27, 7, 56, 36)])
me_cube_008.polygons.foreach_set('material_index', [0, 0, 0, 0, 0, 0, 0, 0, 0, 0, 0, 0, 0, 0, 0, 0, 0, 0, 0, 0, 0, 0, 0, 0, 0, 0, 0, 0, 0, 0, 0, 0, 1, 1, 1, 1, 1, 1, 1, 1, 1, 1, 1, 1, 1, 1, 1, 1, 1, 1, 1, 1, 1, 1, 1, 1, 1, 1, 1, 1, 1, 1, 1, 1, 1, 1, 1, 1, 1, 1, 1, 1, 1, 1, 1, 1, 1, 1, 1, 1, 1, 1, 1, 1, 1, 1, 1, 1, 1, 1, 1, 1, 1, 1, 1, 1])
_uv = me_cube_008.uv_layers.new(name='UVMap')
_uv.uv.foreach_set('vector', [6.883, 8.522, 6.523, 8.763, 5.482, 6.814, 6.883, 8.522, 5.482, 6.814, 7.19, 8.216, 7.19, 8.216, 5.482, 6.814, 7.43, 7.856, 7.43, 7.856, 5.482, 6.814, 7.596, 7.456, 7.596, 7.456, 5.482, 6.814, 7.681, 7.031, 7.681, 7.031, 5.482, 6.814, 7.681, 6.598, 7.681, 6.598, 5.482, 6.814, 7.596, 6.173, 7.596, 6.173, 5.482, 6.814, 7.43, 5.773, 7.43, 5.773, 5.482, 6.814, 7.19, 5.412, 7.19, 5.412, 5.482, 6.814, 6.883, 5.106, 6.523, 4.865, 6.883, 5.106, 5.482, 6.814, 6.123, 4.7, 6.523, 4.865, 5.482, 6.814, 5.698, 4.615, 6.123, 4.7, 5.482, 6.814, 5.265, 4.615, 5.698, 4.615, 5.482, 6.814, 4.84, 4.7, 5.265, 4.615, 5.482, 6.814, 4.44, 4.865, 4.84, 4.7, 5.482, 6.814, 4.08, 5.106, 4.44, 4.865, 5.482, 6.814, 3.774, 5.412, 4.08, 5.106, 5.482, 6.814, 3.533, 5.773, 3.774, 5.412, 5.482, 6.814, 3.367, 6.173, 3.533, 5.773, 5.482, 6.814, 3.283, 6.598, 3.367, 6.173, 5.482, 6.814, 3.283, 7.031, 3.283, 6.598, 5.482, 6.814, 3.367, 7.456, 3.283, 7.031, 5.482, 6.814, 3.533, 7.856, 3.367, 7.456, 5.482, 6.814, 3.774, 8.216, 3.533, 7.856, 5.482, 6.814, 4.08, 8.522, 3.774, 8.216, 5.482, 6.814, 4.08, 8.522, 5.482, 6.814, 4.44, 8.763, 4.44, 8.763, 5.482, 6.814, 4.84, 8.929, 4.84, 8.929, 5.482, 6.814, 5.265, 9.013, 5.265, 9.013, 5.482, 6.814, 5.698, 9.013, 5.698, 9.013, 5.482, 6.814, 6.123, 8.929, 6.523, 8.763, 6.123, 8.929, 5.482, 6.814, 0.02756, 8.76, 1.069, 6.812, 0.4277, 8.926, 0.02756, 8.76, -0.3326, 8.52, 1.069, 6.812, -0.3326, 8.52, -0.6389, 8.213, 1.069, 6.812, -0.6389, 8.213, -0.8795, 7.853, 1.069, 6.812, -0.8795, 7.853, -1.045, 7.453, 1.069, 6.812, -1.045, 7.453, -1.13, 7.028, 1.069, 6.812, -1.13, 7.028, -1.13, 6.595, 1.069, 6.812, -1.13, 6.595, -1.045, 6.17, 1.069, 6.812, -1.045, 6.17, -0.8795, 5.77, 1.069, 6.812, -0.8795, 5.77, -0.6389, 5.41, 1.069, 6.812, -0.3326, 5.104, 1.069, 6.812, -0.6389, 5.41, 0.02755, 4.863, 1.069, 6.812, -0.3326, 5.104, 0.4277, 4.697, 1.069, 6.812, 0.02755, 4.863, 0.8526, 4.613, 1.069, 6.812, 0.4277, 4.697, 1.286, 4.613, 1.069, 6.812, 0.8526, 4.613, 1.711, 4.697, 1.069, 6.812, 1.286, 4.613, 2.111, 4.863, 1.069, 6.812, 1.711, 4.697, 2.471, 5.104, 1.069, 6.812, 2.111, 4.863, 2.777, 5.41, 1.069, 6.812, 2.471, 5.104, 3.018, 5.77, 1.069, 6.812, 2.777, 5.41, 3.184, 6.17, 1.069, 6.812, 3.018, 5.77, 3.268, 6.595, 1.069, 6.812, 3.184, 6.17, 3.268, 7.028, 1.069, 6.812, 3.268, 6.595, 3.184, 7.453, 1.069, 6.812, 3.268, 7.028, 3.018, 7.853, 1.069, 6.812, 3.184, 7.453, 2.777, 8.213, 1.069, 6.812, 3.018, 7.853, 2.777, 8.213, 2.471, 8.52, 1.069, 6.812, 2.471, 8.52, 2.111, 8.76, 1.069, 6.812, 2.111, 8.76, 1.711, 8.926, 1.069, 6.812, 1.711, 8.926, 1.286, 9.011, 1.069, 6.812, 1.286, 9.011, 0.8526, 9.011, 1.069, 6.812, 0.4277, 8.926, 1.069, 6.812, 0.8526, 9.011, 1.542, 0.523, 2.082, 0.523, 2.082, 1.017, 1.542, 1.017, -0.5845, 2.014, -0.04471, 2.014, -0.04471, 2.508, -0.5845, 2.508, -0.5845, 1.514, -0.5845, 0.9741, -0.0907, 0.9741, -0.0907, 1.514, 1.511, 0.6112, 2.023, 0.6112, 2.023, 1.08, 1.511, 1.08, 1.045, 1.517, 1.584, 1.517, 1.584, 2.011, 1.045, 2.011, 0.9953, 0.1393, 1.508, 0.1393, 1.508, 0.608, 0.9953, 0.608, 0.5017, -0.5171, 1.041, -0.5171, 1.041, -0.02332, 0.5017, -0.02332, 0.4797, 1.599, 0.9921, 1.599, 0.9921, 2.067, 0.4797, 2.067, 0.9953, 0.6112, 1.508, 0.6112, 1.508, 1.08, 0.9953, 1.08, -1.023, 1.039, -0.5108, 1.039, -0.5108, 1.508, -1.023, 1.508, 0.4766, 2.024, -0.03577, 2.024, -0.03577, 1.555, 0.4766, 1.555, 0.4557, -0.02001, 0.9954, -0.02001, 0.9954, 0.4738, 0.4557, 0.4738, 1.511, 0.1393, 2.023, 0.1393, 2.023, 0.608, 1.511, 0.608, 1.538, 0.4738, 0.9987, 0.4738, 0.9987, -0.02001, 1.538, -0.02001, 1.588, -0.5171, 2.128, -0.5171, 2.128, -0.02332, 1.588, -0.02332, 0.5017, 0.523, 1.041, 0.523, 1.041, 1.017, 0.5017, 1.017, 1.045, 2.014, 1.584, 2.014, 1.584, 2.508, 1.045, 2.508, 0.9079, -0.3762, 1.42, -0.3762, 1.42, 0.09253, 0.9079, 0.09253, 0.9485, 1.083, 0.9485, 1.595, 0.4797, 1.595, 0.4797, 1.083, -1.023, 1.511, -0.5108, 1.511, -0.5108, 1.98, -1.023, 1.98, -0.03577, 0.1362, -0.03577, -0.3762, 0.433, -0.3762, 0.433, 0.1362, 1.542, -0.02001, 2.082, -0.02001, 2.082, 0.4738, 1.542, 0.4738, -0.04471, 0.9708, -0.5845, 0.9708, -0.5845, 0.4771, -0.04471, 0.4771, -0.04141, -0.5171, 0.4984, -0.5171, 0.4984, -0.02332, -0.04141, -0.02332, -0.0414, 1.517, 0.4984, 1.517, 0.4984, 2.011, -0.0414, 2.011, -0.5076, 0.6517, -0.5076, 0.1393, -0.0389, 0.1393, -0.0389, 0.6517, -0.0389, 1.17, -0.0389, 1.683, -0.5076, 1.683, -0.5076, 1.17, -0.03577, 1.083, 0.4766, 1.083, 0.4766, 1.552, -0.03577, 1.552, -0.0389, -0.3762, -0.0389, 0.1362, -0.5076, 0.1362, -0.5076, -0.3762, -1.128, 0.9741, -0.5878, 0.9741, -0.5878, 1.468, -1.128, 1.468, 0.9953, 1.599, 1.508, 1.599, 1.508, 2.067, 0.9953, 2.067, -0.5845, -0.5171, -0.04471, -0.5171, -0.04471, -0.02332, -0.5845, -0.02332])
me_cube_008.materials.append(mat_material_001)
me_cube_008.materials.append(mat_material)
me_cube_008.use_remesh_preserve_volume = False
me_cube_008.use_remesh_preserve_attributes = False
me_cube_008.use_mirror_vertex_groups = False
me_cube_008.use_paint_bone_selection = False
me_cube_008.use_paint_mask = True
me_cube_008.update()
me_cube_009 = bpy.data.meshes.new('Cube.009')
me_cube_009.from_pydata([(4.854, -12.12, 0.0), (4.854, 6.06, 5.918), (-4.854, 6.06, 5.918), (4.854, -12.12, 0.0), (4.854, 6.06, 5.918), (-4.854, 6.06, 5.918), (4.854, -12.12, 2.98e-08), (4.854, 6.06, 5.918), (-4.854, 6.06, 5.918), (4.991, -10.73, 2.98e-08), (4.991, 6.121, 5.28), (-4.854, 6.121, 5.456), (4.991, 3.714, 4.526), (4.991, 1.306, 3.771), (4.991, -1.102, 3.017), (4.991, -3.509, 2.263), (4.991, -5.917, 1.509), (4.991, -8.324, 0.7543), (-3.447, 6.121, 5.28), (-2.041, 6.121, 5.456), (-0.6347, 6.121, 5.28), (0.7717, 6.121, 5.456), (2.178, 6.121, 5.28), (3.584, 6.121, 5.456), (4.991, -9.528, 0.5531), (4.991, 4.918, 5.079), (4.991, 2.51, 4.324), (4.991, 0.1023, 3.57), (4.991, -2.305, 2.816), (4.991, -4.713, 2.062), (4.991, -7.121, 1.307)], [], [(0, 3, 4, 1), (1, 4, 5, 2), (7, 10, 23, 22, 21, 20, 19, 18, 11, 8), (6, 9, 24, 17, 30, 16, 29, 15, 28, 14, 27, 13, 26, 12, 25, 10, 7), (3, 6, 7, 4), (4, 7, 8, 5)])
me_cube_009.polygons.foreach_set('material_index', [1, 1, 0, 0, 1, 1])
_uv = me_cube_009.uv_layers.new(name='UVMap')
_uv.uv.foreach_set('vector', [1.775, -8.885, 1.775, 1.746, -7.429, -3.558, -7.431, -3.565, -7.431, -3.565, -7.429, -3.558, -7.443, -3.556, -7.44, -3.558, -7.427, -3.546, -7.484, -3.365, -7.507, -3.558, -7.488, -3.559, -7.462, -3.559, -7.459, -3.56, -7.457, -3.56, -7.455, -3.561, -7.453, -3.561, -7.453, -3.561, 1.771, 1.744, 1.01, 1.597, 0.4154, 1.162, -0.2163, 0.9138, -0.8075, 0.4744, -1.439, 0.2265, -2.03, -0.2129, -2.665, -0.4618, -3.259, -0.9028, -3.893, -1.152, -4.487, -1.594, -5.123, -1.844, -5.718, -2.288, -6.361, -2.551, -6.959, -3.009, -7.484, -3.365, -7.427, -3.546, 1.775, 1.746, 1.771, 1.744, -7.427, -3.546, -7.429, -3.558, -7.429, -3.558, -7.427, -3.546, -7.453, -3.561, -7.443, -3.556])
me_cube_009.materials.append(mat_material_001)
me_cube_009.materials.append(mat_material)
me_cube_009.use_remesh_preserve_volume = False
me_cube_009.use_remesh_preserve_attributes = False
me_cube_009.use_mirror_vertex_groups = False
me_cube_009.use_paint_bone_selection = False
me_cube_009.use_paint_mask = True
me_cube_009.update()
me_cube_010 = bpy.data.meshes.new('Cube.010')
me_cube_010.from_pydata([(4.893, -5.715, 0.3565), (-4.912, -5.715, 0.3565), (4.893, 5.715, 0.3565), (-4.912, 5.715, 0.3565), (4.911, 5.725, 0.05654), (-4.912, 5.735, 0.05654), (4.919, -5.744, 0.05654), (-4.912, -5.739, 0.05654), (0.003397, -5.741, 0.05654), (-0.0001326, 5.73, 0.05654), (4.915, -0.009683, 0.05654), (2.456, 5.727, 0.05654), (2.461, -5.743, 0.05654), (4.917, -2.877, 0.05654), (4.913, 2.857, 0.05654), (-2.454, -5.74, 0.05654), (-2.456, 5.732, 0.05654), (3.684, 5.726, 0.1274), (3.69, -5.743, 0.1274), (4.916, -1.443, 0.05654), (4.912, 4.291, 0.05654), (-1.225, -5.741, 0.1274), (-1.228, 5.731, 0.1274), (1.228, 5.728, 0.1274), (1.232, -5.742, 0.1274), (4.918, -4.31, 0.05654), (4.914, 1.424, 0.05654), (-3.683, -5.74, 0.1274), (-3.684, 5.733, 0.1274), (4.915, -0.7265, 0.1274), (4.912, 5.008, 0.1274), (4.917, -3.594, 0.1274), (4.914, 2.141, 0.1274), (4.916, -2.16, 0.1274), (4.913, 3.574, 0.1274), (4.918, -5.027, 0.1274), (4.915, 0.7071, 0.1274)], [], [(3, 2, 4, 17, 11, 23, 9, 22, 16, 28, 5), (0, 1, 7, 27, 15, 21, 8, 24, 12, 18, 6), (2, 0, 6, 35, 25, 31, 13, 33, 19, 29, 10, 36, 26, 32, 14, 34, 20, 30, 4)])
_uv = me_cube_010.uv_layers.new(name='UVMap')
_uv.uv.foreach_set('vector', [8.352, -8.871, 7.9, -4.976, 7.78, -4.982, 7.865, -5.467, 7.893, -5.958, 7.978, -6.443, 8.006, -6.934, 8.091, -7.418, 8.119, -7.909, 8.204, -8.394, 8.232, -8.885, 7.808, -0.4056, 8.352, 2.688, 8.257, 2.704, 8.211, 2.313, 8.12, 1.929, 8.075, 1.537, 7.984, 1.154, 7.938, 0.7621, 7.848, 0.3784, 7.802, -0.01321, 7.712, -0.397, 7.9, -4.976, 7.808, -0.4056, 7.712, -0.397, 7.736, -0.6264, 7.716, -0.8562, 7.74, -1.086, 7.719, -1.315, 7.744, -1.545, 7.723, -1.775, 7.748, -2.004, 7.71, -2.491, 7.768, -2.975, 7.745, -3.263, 7.779, -3.549, 7.757, -3.836, 7.791, -4.122, 7.768, -4.409, 7.803, -4.695, 7.78, -4.982])
me_cube_010.materials.append(mat_material_001)
me_cube_010.materials.append(mat_material)
me_cube_010.use_remesh_preserve_volume = False
me_cube_010.use_remesh_preserve_attributes = False
me_cube_010.use_mirror_vertex_groups = False
me_cube_010.use_paint_bone_selection = False
me_cube_010.use_paint_mask = True
me_cube_010.update()
me_cube_011 = bpy.data.meshes.new('Cube.011')
me_cube_011.from_pydata([(4.883, -5.693, -0.4202), (-4.862, -5.693, -0.4202), (4.883, 5.68, 3.44), (4.901, 5.69, 2.998), (4.908, -5.722, -0.7202), (-4.862, -5.717, -0.7202), (-0.007003, -5.72, -0.7202), (4.905, 0.01192, 1.11), (2.451, -5.721, -0.8622), (4.906, -2.855, 0.1603), (4.903, 2.879, 2.054), (-2.465, -5.719, -0.8622), (3.679, -5.722, -0.6493), (4.905, -1.422, 0.6541), (4.902, 4.313, 2.554), (-1.236, -5.719, -0.6493), (4.85, 5.662, 3.44), (-4.862, -5.655, -0.4202), (1.222, -5.72, -0.6493), (4.907, -4.289, -0.2936), (4.904, 1.446, 1.593), (-3.693, -5.718, -0.6493), (4.85, -5.655, -0.4202), (4.905, -0.7049, 0.9625), (4.901, 5.029, 2.855), (4.907, -3.572, 0.0007863), (4.903, 2.162, 1.917), (4.906, -2.138, 0.4945), (4.902, 3.596, 2.422), (4.908, -5.006, -0.4453), (4.904, 0.7287, 1.431), (-4.854, 5.68, 3.44), (-4.854, 5.69, 3.106), (-4.854, 5.662, 3.44), (4.014, 5.69, 3.106), (3.127, 5.69, 2.998), (2.241, 5.69, 3.106), (1.354, 5.69, 2.998), (0.4668, 5.69, 3.106), (-0.42, 5.69, 2.998), (-1.307, 5.69, 3.106), (-2.194, 5.69, 2.998), (-3.081, 5.69, 3.106), (-3.967, 5.69, 2.998)], [], [(0, 2, 16, 22), (0, 1, 5, 21, 11, 15, 6, 18, 8, 12, 4), (2, 0, 4, 29, 19, 25, 9, 27, 13, 23, 7, 30, 20, 26, 10, 28, 14, 24, 3), (1, 0, 22, 17), (16, 2, 31, 33), (2, 3, 34, 35, 36, 37, 38, 39, 40, 41, 42, 43, 32, 31)])
_uv = me_cube_011.uv_layers.new(name='UVMap')
_uv.uv.foreach_set('vector', [1.936, -1.342, 3.985, -7.2, 4.085, -7.167, 2.104, -1.384, 1.936, -1.342, 7.601, 4.529, 7.402, 4.721, 6.707, 3.904, 5.786, 3.227, 5.146, 2.28, 4.318, 1.513, 3.584, 0.6559, 2.823, 0.07713, 2.3, -0.7241, 1.782, -1.278, 3.985, -7.2, 1.936, -1.342, 1.782, -1.278, 1.906, -1.662, 1.976, -2.042, 2.141, -2.454, 2.235, -2.88, 2.434, -3.307, 2.535, -3.761, 2.731, -4.216, 2.842, -4.689, 3.068, -5.158, 3.166, -5.532, 3.351, -5.902, 3.428, -6.225, 3.609, -6.543, 3.682, -6.833, 3.814, -7.068, 3.897, -7.255, 7.601, 4.529, 1.936, -1.342, 2.104, -1.384, 7.704, 4.432, 4.085, -7.167, 3.985, -7.2, 7.677, -8.739, 7.704, -8.676, 3.985, -7.2, 3.897, -7.255, 4.112, -7.367, 4.355, -7.522, 4.629, -7.614, 4.938, -7.804, 5.285, -7.912, 5.653, -8.122, 6.062, -8.237, 6.43, -8.446, 6.839, -8.561, 7.207, -8.771, 7.616, -8.885, 7.677, -8.739])
me_cube_011.materials.append(mat_material_011)
me_cube_011.materials.append(mat_material_012)
me_cube_011.use_remesh_preserve_volume = False
me_cube_011.use_remesh_preserve_attributes = False
me_cube_011.use_mirror_vertex_groups = False
me_cube_011.use_paint_bone_selection = False
me_cube_011.use_paint_mask = True
me_cube_011.update()
me_cube_012 = bpy.data.meshes.new('Cube.012')
me_cube_012.from_pydata([(3.097, -3.097, 0.09738), (-3.097, -3.097, 0.09738), (3.097, 3.097, 0.09738), (-3.097, 3.097, 0.09738), (-1.907e-06, -4.38, 0.09738), (-1.907e-06, 4.38, 0.09738), (-4.38, -3.815e-06, 0.09738), (4.38, -3.815e-06, 0.09738), (1.676, -4.047, 0.09738), (1.676, 4.047, 0.09738), (-4.047, 1.676, 0.09738), (4.047, 1.676, 0.09738), (-1.676, -4.047, 0.09738), (-1.676, 4.047, 0.09738), (-4.047, -1.676, 0.09738), (4.047, -1.676, 0.09738), (2.434, -3.642, 0.09738), (2.434, 3.642, 0.09738), (-3.642, 2.434, 0.09738), (3.642, 2.434, 0.09738), (-0.8546, -4.296, 0.09738), (-0.8546, 4.296, 0.09738), (-4.296, -0.8546, 0.09738), (4.296, -0.8546, 0.09738), (0.8546, -4.296, 0.09738), (0.8546, 4.296, 0.09738), (-4.296, 0.8546, 0.09738), (4.296, 0.8546, 0.09738), (-2.434, -3.642, 0.09738), (-2.434, 3.642, 0.09738), (-3.642, -2.434, 0.09738), (3.642, -2.434, 0.09738), (3.159, -3.159, 0.09738), (-3.159, -3.159, 0.09738), (3.159, 3.159, 0.09738), (-3.159, 3.159, 0.09738), (-1.907e-06, -4.468, 0.09738), (-1.907e-06, 4.468, 0.09738), (-4.468, -3.815e-06, 0.09738), (4.468, -3.815e-06, 0.09738), (1.71, -4.128, 0.09738), (1.71, 4.128, 0.09738), (-4.128, 1.71, 0.09738), (4.128, 1.71, 0.09738), (-1.71, -4.128, 0.09738), (-1.71, 4.128, 0.09738), (-4.128, -1.71, 0.09738), (4.128, -1.71, 0.09738), (2.482, -3.715, 0.09738), (2.482, 3.715, 0.09738), (-3.715, 2.482, 0.09738), (3.715, 2.482, 0.09738), (-0.8716, -4.382, 0.09738), (-0.8716, 4.382, 0.09738), (-4.382, -0.8716, 0.09738), (4.382, -0.8716, 0.09738), (0.8716, -4.382, 0.09738), (0.8716, 4.382, 0.09738), (-4.382, 0.8716, 0.09738), (4.382, 0.8716, 0.09738), (-2.482, -3.715, 0.09738), (-2.482, 3.715, 0.09738), (-3.715, -2.482, 0.09738), (3.715, -2.482, 0.09738), (3.159, -3.159, -0.103), (-3.159, -3.159, -0.103), (3.159, 3.159, -0.103), (-3.159, 3.159, -0.103), (-1.907e-06, -4.468, -0.103), (-1.907e-06, 4.468, -0.103), (-4.468, -3.815e-06, -0.103), (4.468, -3.815e-06, -0.103), (1.71, -4.128, -0.103), (1.71, 4.128, -0.103), (-4.128, 1.71, -0.103), (4.128, 1.71, -0.103), (-1.71, -4.128, -0.103), (-1.71, 4.128, -0.103), (-4.128, -1.71, -0.103), (4.128, -1.71, -0.103), (2.482, -3.715, -0.2865), (2.482, 3.715, -0.2865), (-3.715, 2.482, -0.2865), (3.715, 2.482, -0.2865), (-0.8716, -4.382, -0.2865), (-0.8716, 4.382, -0.2865), (-4.382, -0.8716, -0.2865), (4.382, -0.8716, -0.2865), (0.8716, -4.382, -0.2865), (0.8716, 4.382, -0.2865), (-4.382, 0.8716, -0.2865), (4.382, 0.8716, -0.2865), (-2.482, -3.715, -0.2865), (-2.482, 3.715, -0.2865), (-3.715, -2.482, -0.2865), (3.715, -2.482, -0.2865)], [], [(7, 39, 59, 27), (14, 46, 62, 30), (2, 34, 49, 17), (1, 33, 60, 28), (31, 63, 47, 15), (3, 35, 50, 18), (29, 61, 35, 3), (8, 40, 48, 16), (19, 51, 34, 2), (30, 62, 33, 1), (17, 49, 41, 9), (20, 52, 36, 4), (0, 32, 63, 31), (18, 50, 42, 10), (5, 37, 53, 21), (11, 43, 51, 19), (6, 38, 54, 22), (12, 44, 52, 20), (23, 55, 39, 7), (21, 53, 45, 13), (24, 56, 40, 8), (22, 54, 46, 14), (9, 41, 57, 25), (15, 47, 55, 23), (10, 42, 58, 26), (4, 36, 56, 24), (27, 59, 43, 11), (25, 57, 37, 5), (28, 60, 44, 12), (26, 58, 38, 6), (13, 45, 61, 29), (16, 48, 32, 0), (34, 66, 81, 49), (33, 65, 92, 60), (63, 95, 79, 47), (35, 67, 82, 50), (61, 93, 67, 35), (40, 72, 80, 48), (51, 83, 66, 34), (62, 94, 65, 33), (49, 81, 73, 41), (52, 84, 68, 36), (32, 64, 95, 63), (50, 82, 74, 42), (37, 69, 85, 53), (43, 75, 83, 51), (38, 70, 86, 54), (44, 76, 84, 52), (55, 87, 71, 39), (53, 85, 77, 45), (56, 88, 72, 40), (54, 86, 78, 46), (41, 73, 89, 57), (47, 79, 87, 55), (42, 74, 90, 58), (36, 68, 88, 56), (59, 91, 75, 43), (57, 89, 69, 37), (60, 92, 76, 44), (58, 90, 70, 38), (45, 77, 93, 61), (48, 80, 64, 32), (39, 71, 91, 59), (46, 78, 94, 62)])
_uv = me_cube_012.uv_layers.new(name='UVMap')
_uv.uv.foreach_set('vector', [-6.578, 2.664, -6.613, 2.629, -6.238, 2.323, -6.211, 2.364, -3.965, 6.599, -3.947, 6.644, -4.406, 6.784, -4.416, 6.736, -4.88, 1.968, -4.88, 1.919, -4.402, 1.967, -4.411, 2.015, -4.887, 6.782, -4.887, 6.831, -5.37, 6.784, -5.36, 6.735, -7.243, 3.897, -7.292, 3.887, -7.149, 3.423, -7.103, 3.442, -2.478, 4.375, -2.429, 4.375, -2.475, 4.854, -2.523, 4.844, -2.523, 3.905, -2.475, 3.896, -2.429, 4.375, -2.478, 4.375, -7.109, 5.296, -7.154, 5.314, -7.293, 4.852, -7.245, 4.843, -5.346, 2.01, -5.355, 1.964, -4.88, 1.919, -4.88, 1.968, -4.416, 6.736, -4.406, 6.784, -4.887, 6.831, -4.887, 6.782, -4.411, 2.015, -4.402, 1.967, -3.94, 2.108, -3.959, 2.154, -6.228, 6.374, -6.255, 6.414, -6.624, 6.11, -6.589, 6.075, -7.29, 4.371, -7.34, 4.371, -7.292, 3.887, -7.243, 3.897, -2.523, 4.844, -2.475, 4.854, -2.616, 5.314, -2.661, 5.296, -3.181, 2.675, -3.146, 2.64, -2.841, 3.011, -2.882, 3.038, -5.794, 2.144, -5.813, 2.099, -5.355, 1.964, -5.346, 2.01, -3.187, 6.078, -3.152, 6.114, -3.524, 6.418, -3.551, 6.378, -5.814, 6.596, -5.833, 6.641, -6.255, 6.414, -6.228, 6.374, -6.88, 3.027, -6.92, 3.001, -6.613, 2.629, -6.578, 2.664, -2.882, 3.038, -2.841, 3.011, -2.615, 3.435, -2.661, 3.454, -6.888, 5.712, -6.929, 5.739, -7.154, 5.314, -7.109, 5.296, -3.551, 6.378, -3.524, 6.418, -3.947, 6.644, -3.965, 6.599, -3.959, 2.154, -3.94, 2.108, -3.516, 2.336, -3.543, 2.376, -7.103, 3.442, -7.149, 3.423, -6.92, 3.001, -6.88, 3.027, -2.661, 5.296, -2.616, 5.314, -2.843, 5.74, -2.884, 5.713, -6.589, 6.075, -6.624, 6.11, -6.929, 5.739, -6.888, 5.712, -6.211, 2.364, -6.238, 2.323, -5.813, 2.099, -5.794, 2.144, -3.543, 2.376, -3.516, 2.336, -3.146, 2.64, -3.181, 2.675, -5.36, 6.735, -5.37, 6.784, -5.833, 6.641, -5.814, 6.596, -2.884, 5.713, -2.843, 5.74, -3.152, 6.114, -3.187, 6.078, -2.661, 3.454, -2.615, 3.435, -2.475, 3.896, -2.523, 3.905, -7.245, 4.843, -7.293, 4.852, -7.34, 4.371, -7.29, 4.371, -4.88, 1.919, -4.88, 1.803, -4.359, 1.754, -4.402, 1.967, -4.887, 6.831, -4.887, 6.949, -5.413, 6.998, -5.37, 6.784, -7.292, 3.887, -7.506, 3.844, -7.257, 3.378, -7.149, 3.423, -2.429, 4.375, -2.311, 4.375, -2.262, 4.896, -2.475, 4.854, -2.475, 3.896, -2.262, 3.853, -2.311, 4.375, -2.429, 4.375, -7.154, 5.314, -7.263, 5.359, -7.507, 4.895, -7.293, 4.852, -5.355, 1.964, -5.396, 1.752, -4.88, 1.803, -4.88, 1.919, -4.406, 6.784, -4.364, 6.997, -4.887, 6.949, -4.887, 6.831, -4.402, 1.967, -4.359, 1.754, -3.895, 2.0, -3.94, 2.108, -6.255, 6.414, -6.375, 6.593, -6.706, 6.192, -6.624, 6.11, -7.34, 4.371, -7.458, 4.371, -7.506, 3.844, -7.292, 3.887, -2.475, 4.854, -2.262, 4.896, -2.507, 5.359, -2.616, 5.314, -3.146, 2.64, -3.064, 2.558, -2.661, 2.891, -2.841, 3.011, -5.813, 2.099, -5.857, 1.991, -5.396, 1.752, -5.355, 1.964, -3.152, 6.114, -3.069, 6.197, -3.404, 6.598, -3.524, 6.418, -5.833, 6.641, -5.878, 6.75, -6.375, 6.593, -6.255, 6.414, -6.92, 3.001, -7.1, 2.879, -6.696, 2.545, -6.613, 2.629, -2.841, 3.011, -2.661, 2.891, -2.507, 3.391, -2.615, 3.435, -6.929, 5.739, -7.109, 5.859, -7.263, 5.359, -7.154, 5.314, -3.524, 6.418, -3.404, 6.598, -3.902, 6.752, -3.947, 6.644, -3.94, 2.108, -3.895, 2.0, -3.395, 2.156, -3.516, 2.336, -7.149, 3.423, -7.257, 3.378, -7.1, 2.879, -6.92, 3.001, -2.616, 5.314, -2.507, 5.359, -2.662, 5.861, -2.843, 5.74, -6.624, 6.11, -6.706, 6.192, -7.109, 5.859, -6.929, 5.739, -6.238, 2.323, -6.358, 2.142, -5.857, 1.991, -5.813, 2.099, -3.516, 2.336, -3.395, 2.156, -3.064, 2.558, -3.146, 2.64, -5.37, 6.784, -5.413, 6.998, -5.878, 6.75, -5.833, 6.641, -2.843, 5.74, -2.662, 5.861, -3.069, 6.197, -3.152, 6.114, -2.615, 3.435, -2.507, 3.391, -2.262, 3.853, -2.475, 3.896, -7.293, 4.852, -7.507, 4.895, -7.458, 4.371, -7.34, 4.371, -6.613, 2.629, -6.696, 2.545, -6.358, 2.142, -6.238, 2.323, -3.947, 6.644, -3.902, 6.752, -4.364, 6.997, -4.406, 6.784])
me_cube_012.materials.append(mat_material_001)
me_cube_012.materials.append(mat_material)
me_cube_012.use_remesh_preserve_volume = False
me_cube_012.use_remesh_preserve_attributes = False
me_cube_012.use_mirror_vertex_groups = False
me_cube_012.use_paint_bone_selection = False
me_cube_012.use_paint_mask = True
me_cube_012.update()
me_cube_013 = bpy.data.meshes.new('Cube.013')
me_cube_013.from_pydata([(1.402, 1.364, -0.2585), (-1.402, -1.364, -0.2585), (-1.402, 1.364, -0.2585), (-1.402, 1.364, 0.1577), (-1.402, -1.364, 0.1577), (1.402, 1.364, 0.1577), (1.402, -1.364, 0.1577), (1.402, -1.364, -0.2585), (-1.416, 1.377, 0.1577), (-1.416, -1.377, 0.1577), (1.416, 1.377, 0.1577), (1.416, -1.377, 0.1577), (-1.416, 1.377, -0.04897), (-1.416, -1.377, -0.04897), (1.416, 1.377, -0.04897), (1.416, -1.377, -0.04897), (-1.416, 0.6886, 0.02051), (-1.416, 0.0, -0.04897), (-1.416, -0.6886, 0.02051), (1.416, 0.6886, 0.02051), (1.416, 0.0, -0.04897), (1.416, -0.6886, 0.02051), (-0.7078, 1.377, 0.02051), (1.907e-06, 1.377, -0.04897), (0.7078, 1.377, 0.02051), (-0.7078, -1.377, 0.02051), (1.907e-06, -1.377, -0.04897), (0.7078, -1.377, 0.02051)], [], [(4, 9, 11, 6), (1, 2, 0, 7), (3, 5, 0, 2), (4, 3, 2, 1), (6, 4, 1, 7), (5, 6, 7, 0), (9, 13, 25, 26, 27, 15, 11), (6, 11, 10, 5), (3, 8, 9, 4), (5, 10, 8, 3), (3, 4, 6, 5), (11, 15, 21, 20, 19, 14, 10), (10, 14, 24, 23, 22, 12, 8), (8, 12, 16, 17, 18, 13, 9)])
me_cube_013.polygons.foreach_set('material_index', [0, 1, 1, 1, 1, 1, 0, 0, 0, 0, 0, 0, 0, 0])
_uv = me_cube_013.uv_layers.new(name='UVMap')
_uv.uv.foreach_set('vector', [0.08429, 0.09818, 0.06805, 0.08041, 0.08191, 0.9301, 0.09937, 0.9139, 0.2896, 9.027, 0.2896, 10.4, -1.127, 10.4, -1.127, 9.027, 1.91, 5.07, 0.1591, 5.07, 0.1591, 4.81, 1.91, 4.81, 0.3805, -1.75, -1.165, -1.75, -1.165, -1.985, 0.3805, -1.985, -1.225, -0.01488, 0.4627, -0.01488, 0.4627, 0.2358, -1.225, 0.2358, -1.208, -2.113, 0.3986, -2.113, 0.3986, -1.868, -1.208, -1.868, 0.06805, 0.08041, 0.0121, 0.02581, 0.01467, 0.286, 0.000706, 0.5246, 0.03341, 0.7613, 0.03688, 0.9766, 0.08191, 0.9301, 0.09937, 0.9139, 0.08191, 0.9301, 0.9197, 0.9207, 0.9037, 0.9031, 0.8977, 0.08715, 0.9154, 0.07086, 0.06805, 0.08041, 0.08429, 0.09818, 0.9037, 0.9031, 0.9197, 0.9207, 0.9154, 0.07086, 0.8977, 0.08715, 0.9999, 0.9728, 0.9999, 9.861e-05, 9.861e-05, 9.861e-05, 9.878e-05, 0.9728, 0.08191, 0.9301, 0.03688, 0.9766, 0.2498, 0.9745, 0.4859, 1.001, 0.7226, 0.98, 0.9695, 0.9716, 0.9197, 0.9207, 0.9197, 0.9207, 0.9695, 0.9716, 0.9654, 0.7456, 0.9923, 0.5084, 0.9727, 0.2705, 0.9663, 0.02063, 0.9154, 0.07086, 0.9154, 0.07086, 0.9663, 0.02063, 0.7424, 0.02527, 0.5063, -0.001176, 0.2696, 0.02009, 0.0121, 0.02581, 0.06805, 0.08041])
me_cube_013.materials.append(mat_material_001)
me_cube_013.materials.append(mat_material)
me_cube_013.use_remesh_preserve_volume = False
me_cube_013.use_remesh_preserve_attributes = False
me_cube_013.use_mirror_vertex_groups = False
me_cube_013.use_paint_bone_selection = False
me_cube_013.use_paint_mask = True
me_cube_013.update()
me_cube_014 = bpy.data.meshes.new('Cube.014')
me_cube_014.from_pydata([(1.402, 1.364, -0.2585), (-1.402, -1.364, -0.2585), (-1.402, 1.364, -0.2585), (-1.402, 1.364, 0.1577), (-1.402, -1.364, 0.1577), (1.402, 1.364, 0.1577), (1.402, -1.364, 0.1577), (1.402, -1.364, -0.2585), (-1.416, 1.377, 0.1577), (-1.416, -1.377, 0.1577), (1.416, 1.377, 0.1577), (1.416, -1.377, 0.1577), (-1.416, 1.377, -0.04897), (-1.416, -1.377, -0.04897), (1.416, 1.377, -0.04897), (1.416, -1.377, -0.04897), (-1.416, 0.6886, 0.02051), (-1.416, -3.815e-06, -0.04897), (-1.416, -0.6886, 0.02051), (1.416, 0.6886, 0.02051), (1.416, -3.815e-06, -0.04897), (1.416, -0.6886, 0.02051), (-0.7078, 1.377, 0.02051), (2.384e-07, 1.377, -0.04897), (0.7078, 1.377, 0.02051), (-0.7078, -1.377, 0.02051), (2.384e-07, -1.377, -0.04897), (0.7078, -1.377, 0.02051)], [], [(4, 9, 11, 6), (1, 2, 0, 7), (3, 5, 0, 2), (4, 3, 2, 1), (6, 4, 1, 7), (5, 6, 7, 0), (9, 13, 25, 26, 27, 15, 11), (6, 11, 10, 5), (3, 8, 9, 4), (5, 10, 8, 3), (3, 4, 6, 5), (11, 15, 21, 20, 19, 14, 10), (10, 14, 24, 23, 22, 12, 8), (8, 12, 16, 17, 18, 13, 9)])
me_cube_014.polygons.foreach_set('material_index', [0, 1, 1, 1, 1, 1, 0, 0, 0, 0, 0, 0, 0, 0])
_uv = me_cube_014.uv_layers.new(name='UVMap')
_uv.uv.foreach_set('vector', [0.08429, 0.09818, 0.06805, 0.08041, 0.08191, 0.9301, 0.09937, 0.9139, 0.2896, 9.027, 0.2896, 10.4, -1.127, 10.4, -1.127, 9.027, 1.91, 5.07, 0.1591, 5.07, 0.1591, 4.81, 1.91, 4.81, 0.3805, -1.75, -1.165, -1.75, -1.165, -1.985, 0.3805, -1.985, -1.225, -0.01488, 0.4627, -0.01488, 0.4627, 0.2358, -1.225, 0.2358, -1.208, -2.113, 0.3986, -2.113, 0.3986, -1.868, -1.208, -1.868, 0.06805, 0.08041, 0.0121, 0.02581, 0.01467, 0.286, 0.000706, 0.5246, 0.03341, 0.7613, 0.03688, 0.9766, 0.08191, 0.9301, 0.09937, 0.9139, 0.08191, 0.9301, 0.9197, 0.9207, 0.9037, 0.9031, 0.8977, 0.08715, 0.9154, 0.07086, 0.06805, 0.08041, 0.08429, 0.09818, 0.9037, 0.9031, 0.9197, 0.9207, 0.9154, 0.07086, 0.8977, 0.08715, 0.9999, 0.9728, 0.9999, 9.861e-05, 9.861e-05, 9.861e-05, 9.878e-05, 0.9728, 0.08191, 0.9301, 0.03688, 0.9766, 0.2498, 0.9745, 0.4859, 1.001, 0.7226, 0.98, 0.9695, 0.9716, 0.9197, 0.9207, 0.9197, 0.9207, 0.9695, 0.9716, 0.9654, 0.7456, 0.9923, 0.5084, 0.9727, 0.2705, 0.9663, 0.02063, 0.9154, 0.07086, 0.9154, 0.07086, 0.9663, 0.02063, 0.7424, 0.02527, 0.5063, -0.001176, 0.2696, 0.02009, 0.0121, 0.02581, 0.06805, 0.08041])
me_cube_014.materials.append(mat_material_001)
me_cube_014.materials.append(mat_material)
me_cube_014.use_remesh_preserve_volume = False
me_cube_014.use_remesh_preserve_attributes = False
me_cube_014.use_mirror_vertex_groups = False
me_cube_014.use_paint_bone_selection = False
me_cube_014.use_paint_mask = True
me_cube_014.update()
me_cube_015 = bpy.data.meshes.new('Cube.015')
me_cube_015.from_pydata([(1.402, 1.364, -0.2585), (-1.402, -1.364, -0.2585), (-1.402, 1.364, -0.2585), (-1.402, 1.364, 0.1577), (-1.402, -1.364, 0.1577), (1.402, 1.364, 0.1577), (1.402, -1.364, 0.1577), (1.402, -1.364, -0.2585), (-1.416, 1.377, 0.1577), (-1.416, -1.377, 0.1577), (1.416, 1.377, 0.1577), (1.416, -1.377, 0.1577), (-1.416, 1.377, -0.04897), (-1.416, -1.377, -0.04897), (1.416, 1.377, -0.04897), (1.416, -1.377, -0.04897), (-1.416, 0.6886, 0.02051), (-1.416, 0.0, -0.04897), (-1.416, -0.6886, 0.02051), (1.416, 0.6886, 0.02051), (1.416, 0.0, -0.04897), (1.416, -0.6886, 0.02051), (-0.7078, 1.377, 0.02051), (-2.384e-07, 1.377, -0.04897), (0.7078, 1.377, 0.02051), (-0.7078, -1.377, 0.02051), (-2.384e-07, -1.377, -0.04897), (0.7078, -1.377, 0.02051)], [], [(4, 9, 11, 6), (1, 2, 0, 7), (3, 5, 0, 2), (4, 3, 2, 1), (6, 4, 1, 7), (5, 6, 7, 0), (9, 13, 25, 26, 27, 15, 11), (6, 11, 10, 5), (3, 8, 9, 4), (5, 10, 8, 3), (3, 4, 6, 5), (11, 15, 21, 20, 19, 14, 10), (10, 14, 24, 23, 22, 12, 8), (8, 12, 16, 17, 18, 13, 9)])
me_cube_015.polygons.foreach_set('material_index', [0, 1, 1, 1, 1, 1, 0, 0, 0, 0, 0, 0, 0, 0])
_uv = me_cube_015.uv_layers.new(name='UVMap')
_uv.uv.foreach_set('vector', [0.08429, 0.09818, 0.06805, 0.08041, 0.08191, 0.9301, 0.09937, 0.9139, 0.2896, 9.027, 0.2896, 10.4, -1.127, 10.4, -1.127, 9.027, 1.91, 5.07, 0.1591, 5.07, 0.1591, 4.81, 1.91, 4.81, 0.3805, -1.75, -1.165, -1.75, -1.165, -1.985, 0.3805, -1.985, -1.225, -0.01488, 0.4627, -0.01488, 0.4627, 0.2358, -1.225, 0.2358, -1.208, -2.113, 0.3986, -2.113, 0.3986, -1.868, -1.208, -1.868, 0.06805, 0.08041, 0.0121, 0.02581, 0.01467, 0.286, 0.000706, 0.5246, 0.03341, 0.7613, 0.03688, 0.9766, 0.08191, 0.9301, 0.09937, 0.9139, 0.08191, 0.9301, 0.9197, 0.9207, 0.9037, 0.9031, 0.8977, 0.08715, 0.9154, 0.07086, 0.06805, 0.08041, 0.08429, 0.09818, 0.9037, 0.9031, 0.9197, 0.9207, 0.9154, 0.07086, 0.8977, 0.08715, 0.9999, 0.9728, 0.9999, 9.861e-05, 9.861e-05, 9.861e-05, 9.878e-05, 0.9728, 0.08191, 0.9301, 0.03688, 0.9766, 0.2498, 0.9745, 0.4859, 1.001, 0.7226, 0.98, 0.9695, 0.9716, 0.9197, 0.9207, 0.9197, 0.9207, 0.9695, 0.9716, 0.9654, 0.7456, 0.9923, 0.5084, 0.9727, 0.2705, 0.9663, 0.02063, 0.9154, 0.07086, 0.9154, 0.07086, 0.9663, 0.02063, 0.7424, 0.02527, 0.5063, -0.001176, 0.2696, 0.02009, 0.0121, 0.02581, 0.06805, 0.08041])
me_cube_015.materials.append(mat_material_001)
me_cube_015.materials.append(mat_material)
me_cube_015.use_remesh_preserve_volume = False
me_cube_015.use_remesh_preserve_attributes = False
me_cube_015.use_mirror_vertex_groups = False
me_cube_015.use_paint_bone_selection = False
me_cube_015.use_paint_mask = True
me_cube_015.update()
me_cube_016 = bpy.data.meshes.new('Cube.016')
me_cube_016.from_pydata([(0.9452, 10.32, 0.1596), (-0.6235, 10.32, 0.1596), (-0.5915, -10.53, 0.1596), (-0.5915, -0.1289, 0.1596), (2.428, -5.567, 0.1596), (-3.948, 5.163, 0.1596), (2.092, -6.626, 0.1596), (1.55, -7.684, 0.1596), (0.8535, -8.743, 0.1596), (0.05364, -9.801, 0.1596), (-3.683, 4.105, 0.1596), (-3.127, 3.046, 0.1596), (-2.401, 1.988, 0.1596), (-1.623, 0.9295, 0.1596), (0.6729, -1.334, 0.1596), (1.679, -2.392, 0.1596), (2.273, -3.451, 0.1596), (2.505, -4.509, 0.1596), (-1.851, 9.397, 0.1596), (-2.704, 8.338, 0.1596), (-3.393, 7.28, 0.1596), (-3.835, 6.222, 0.1596), (0.9685, -10.53, 0.1596), (0.9685, -0.1289, 0.1596), (3.988, -5.567, 0.1596), (-2.388, 5.163, 0.1596), (3.652, -6.626, 0.1596), (3.11, -7.684, 0.1596), (2.414, -8.743, 0.1596), (1.614, -9.801, 0.1596), (-2.123, 4.105, 0.1596), (-1.567, 3.046, 0.1596), (-0.8406, 1.988, 0.1596), (-0.0631, 0.9295, 0.1596), (2.233, -1.334, 0.1596), (3.239, -2.392, 0.1596), (3.833, -3.451, 0.1596), (4.065, -4.509, 0.1596), (-0.291, 9.397, 0.1596), (-1.144, 8.338, 0.1596), (-1.833, 7.28, 0.1596), (-2.275, 6.222, 0.1596), (-1.132, 10.47, 0.1596), (1.432, 10.47, 0.1596), (-0.4552, -9.801, 0.1596), (-1.1, -10.73, 0.1596), (-2.132, 0.9295, 0.1596), (-1.1, -0.1289, 0.1596), (1.996, -4.509, 0.1596), (1.919, -5.567, 0.1596), (-4.344, 6.222, 0.1596), (-4.457, 5.163, 0.1596), (1.583, -6.626, 0.1596), (1.041, -7.684, 0.1596), (0.3447, -8.743, 0.1596), (-4.192, 4.105, 0.1596), (-3.636, 3.046, 0.1596), (-2.909, 1.988, 0.1596), (0.164, -1.334, 0.1596), (1.17, -2.392, 0.1596), (1.764, -3.451, 0.1596), (-2.36, 9.397, 0.1596), (-3.213, 8.338, 0.1596), (-3.902, 7.28, 0.1596), (2.082, -9.801, 0.1596), (1.427, -10.73, 0.1596), (0.4052, 0.9295, 0.1596), (1.437, -0.1289, 0.1596), (4.533, -4.509, 0.1596), (4.456, -5.567, 0.1596), (-1.807, 6.222, 0.1596), (-1.92, 5.163, 0.1596), (4.12, -6.626, 0.1596), (3.579, -7.684, 0.1596), (2.882, -8.743, 0.1596), (-1.655, 4.105, 0.1596), (-1.099, 3.046, 0.1596), (-0.3722, 1.988, 0.1596), (2.701, -1.334, 0.1596), (3.708, -2.392, 0.1596), (4.301, -3.451, 0.1596), (0.1774, 9.397, 0.1596), (-0.676, 8.338, 0.1596), (-1.365, 7.28, 0.1596), (0.1498, 10.47, 0.1596), (-0.7778, -10.26, 0.01188), (-1.616, 0.4003, 0.01188), (1.957, -5.038, 0.01188), (-4.401, 5.692, 0.01188), (1.751, -6.097, 0.01188), (1.312, -7.155, 0.01188), (0.693, -8.213, 0.01188), (-0.05529, -9.272, 0.01188), (-4.325, 4.634, 0.01188), (-3.914, 3.576, 0.01188), (-3.273, 2.517, 0.01188), (-2.521, 1.459, 0.01188), (-0.4682, -0.7313, 0.01188), (0.6672, -1.863, 0.01188), (1.467, -2.921, 0.01188), (1.88, -3.98, 0.01188), (-1.746, 9.934, 0.01188), (-2.787, 8.868, 0.01188), (-3.558, 7.809, 0.01188), (-4.123, 6.751, 0.01188), (1.754, -10.26, 0.01188), (0.921, 0.4003, 0.01188), (4.495, -5.038, 0.01188), (-1.863, 5.692, 0.01188), (4.288, -6.097, 0.01188), (3.849, -7.155, 0.01188), (3.23, -8.213, 0.01188), (2.482, -9.272, 0.01188), (-1.787, 4.634, 0.01188), (-1.377, 3.576, 0.01188), (-0.7356, 2.517, 0.01188), (0.0165, 1.459, 0.01188), (2.069, -0.7313, 0.01188), (3.204, -1.863, 0.01188), (4.004, -2.921, 0.01188), (4.417, -3.98, 0.01188), (0.1632, -10.73, 0.1596), (-0.2493, 8.868, 0.01188), (-1.02, 7.809, 0.01188), (-1.586, 6.751, 0.01188), (0.8047, 9.934, 0.01188), (0.7909, 10.47, 0.01188), (0.795, -10.73, 0.01188), (-0.4913, 10.47, 0.01188), (-0.4686, -10.73, 0.02188), (0.1837, 10.32, 0.1596), (0.2167, -10.53, 0.1596)], [], [(49, 52, 6, 4), (90, 53, 52), (52, 53, 7, 6), (89, 52, 49), (48, 49, 4, 17), (87, 49, 48), (60, 48, 17, 16), (100, 48, 60), (59, 60, 16, 15), (99, 60, 59), (58, 59, 15, 14), (98, 59, 58), (47, 58, 14, 3), (97, 58, 47), (46, 47, 3, 13), (86, 47, 46), (57, 46, 13, 12), (96, 46, 57), (56, 57, 12, 11), (95, 57, 56), (55, 56, 11, 10), (94, 56, 55), (51, 55, 10, 5), (93, 55, 51), (50, 51, 5, 21), (88, 51, 50), (63, 50, 21, 20), (104, 50, 63), (62, 63, 20, 19), (103, 63, 62), (61, 62, 19, 18), (102, 62, 61), (42, 61, 18, 1), (101, 61, 42), (42, 1, 130, 84), (128, 42, 84), (130, 0, 43, 84), (126, 84, 43), (0, 38, 81, 43), (125, 43, 81), (38, 39, 82, 81), (122, 81, 82), (39, 40, 83, 82), (123, 82, 83), (40, 41, 70, 83), (124, 83, 70), (41, 25, 71, 70), (108, 70, 71), (25, 30, 75, 71), (113, 71, 75), (30, 31, 76, 75), (114, 75, 76), (31, 32, 77, 76), (115, 76, 77), (32, 33, 66, 77), (116, 77, 66), (33, 23, 67, 66), (106, 66, 67), (23, 34, 78, 67), (117, 67, 78), (34, 35, 79, 78), (118, 78, 79), (35, 36, 80, 79), (119, 79, 80), (36, 37, 68, 80), (120, 80, 68), (37, 24, 69, 68), (107, 68, 69), (24, 26, 72, 69), (109, 69, 72), (26, 27, 73, 72), (110, 72, 73), (27, 28, 74, 73), (111, 73, 74), (28, 29, 64, 74), (112, 74, 64), (29, 22, 65, 64), (105, 64, 65), (121, 65, 22, 131), (127, 65, 121), (2, 45, 121, 131), (129, 121, 45), (44, 45, 2, 9), (85, 45, 44), (54, 44, 9, 8), (92, 44, 54), (53, 54, 8, 7), (91, 54, 53)])
_uv = me_cube_016.uv_layers.new(name='UVMap')
_uv.uv.foreach_set('vector', [0.5216, -2.672, 0.2186, -3.213, 0.4966, -3.27, 0.7997, -2.73, -2.256, 2.087, -2.178, 2.422, -2.178, 1.752, 0.2186, -3.213, -0.1973, -3.73, 0.08079, -3.787, 0.4966, -3.27, -0.2369, -0.1757, -0.1723, 0.08425, -0.1723, -0.4357, 0.6836, -2.103, 0.5216, -2.672, 0.7997, -2.73, 0.9617, -2.16, -0.2369, -0.1642, -0.1723, 0.08425, -0.1723, -0.4127, 0.6765, -1.498, 0.6836, -2.103, 0.9617, -2.16, 0.9546, -1.556, -0.2369, -0.1695, -0.1723, 0.08425, -0.1723, -0.4232, 0.4719, -0.8525, 0.6765, -1.498, 0.9546, -1.556, 0.75, -0.91, -0.2369, -0.1999, -0.1723, 0.08425, -0.1723, -0.484, 0.04174, -0.1603, 0.4719, -0.8525, 0.75, -0.91, 0.3198, -0.2178, -0.2369, -0.2577, -0.1723, 0.08425, -0.1723, -0.5997, -0.5129, 0.6411, 0.04174, -0.1603, 0.3198, -0.2178, -0.2348, 0.5836, -0.2369, -0.3247, -0.1723, 0.08425, -0.1723, -0.7336, -0.9569, 1.336, -0.5129, 0.6411, -0.2348, 0.5836, -0.6788, 1.279, -0.2369, -0.2618, -0.1723, 0.08425, -0.1723, -0.6079, -1.262, 2.003, -0.9569, 1.336, -0.6788, 1.279, -0.9839, 1.945, -0.2369, -0.2232, -0.1723, 0.08425, -0.1723, -0.5307, -1.539, 2.663, -1.262, 2.003, -0.9839, 1.945, -1.261, 2.606, -0.2369, -0.2164, -0.1723, 0.08425, -0.1723, -0.517, -1.723, 3.304, -1.539, 2.663, -1.261, 2.606, -1.445, 3.247, -0.2369, -0.1957, -0.1723, 0.08425, -0.1723, -0.4756, -1.748, 3.913, -1.723, 3.304, -1.445, 3.247, -1.47, 3.855, -0.2369, -0.1712, -0.1723, 0.08425, -0.1723, -0.4267, -1.567, 4.478, -1.748, 3.913, -1.47, 3.855, -1.289, 4.421, -0.2369, -0.165, -0.1723, 0.08425, -0.1723, -0.4142, -1.206, 5.007, -1.567, 4.478, -1.289, 4.421, -0.9277, 4.949, -0.2369, -0.1843, -0.1723, 0.08425, -0.1723, -0.4529, -0.7096, 5.507, -1.206, 5.007, -0.9277, 4.949, -0.4315, 5.45, -0.2369, -0.2114, -0.1723, 0.08425, -0.1723, -0.5071, -0.1235, 5.989, -0.7096, 5.507, -0.4315, 5.45, 0.1546, 5.931, -0.2369, -0.2341, -0.1723, 0.08425, -0.1723, -0.5524, 0.6687, 6.437, -0.1235, 5.989, 0.1546, 5.931, 0.9301, 6.299, -0.2367, -0.2964, -0.1723, 0.08425, -0.1723, -0.677, 0.6687, 6.437, 0.9301, 6.299, 1.371, 6.208, 1.369, 6.292, -0.2242, 0.3254, -0.1723, 0.5665, -0.1723, 0.08425, 1.371, 6.208, 1.787, 6.122, 2.07, 6.147, 1.369, 6.292, -0.2242, 0.3254, -0.1723, 0.5665, -0.1723, 0.08425, 1.787, 6.122, 1.007, 5.755, 1.263, 5.702, 2.07, 6.147, -0.239, 0.4836, -0.1723, 0.8829, -0.1723, 0.08425, 1.007, 5.755, 0.421, 5.273, 0.6769, 5.22, 1.263, 5.702, -0.2394, 0.4154, -0.1723, 0.7465, -0.1723, 0.08425, 0.421, 5.273, -0.07519, 4.773, 0.1807, 4.72, 0.6769, 5.22, -0.2394, 0.3918, -0.1723, 0.6993, -0.1723, 0.08425, -0.07519, 4.773, -0.4365, 4.244, -0.1805, 4.191, 0.1807, 4.72, -0.2394, 0.3636, -0.1723, 0.6429, -0.1723, 0.08425, -0.4365, 4.244, -0.6179, 3.679, -0.362, 3.626, -0.1805, 4.191, -0.2394, 0.3435, -0.1723, 0.6027, -0.1723, 0.08425, -0.6179, 3.679, -0.5929, 3.07, -0.337, 3.017, -0.362, 3.626, -0.2394, 0.35, -0.1723, 0.6157, -0.1723, 0.08425, -0.5929, 3.07, -0.4089, 2.429, -0.153, 2.376, -0.337, 3.017, -0.2394, 0.3754, -0.1723, 0.6666, -0.1723, 0.08425, -0.4089, 2.429, -0.1314, 1.769, 0.1245, 1.716, -0.153, 2.376, -0.2394, 0.3969, -0.1723, 0.7096, -0.1723, 0.08425, -0.1314, 1.769, 0.1737, 1.102, 0.4296, 1.049, 0.1245, 1.716, -0.2394, 0.4041, -0.1723, 0.7239, -0.1723, 0.08425, 0.1737, 1.102, 0.6177, 0.4071, 0.8736, 0.3541, 0.4296, 1.049, -0.2394, 0.4442, -0.1723, 0.8041, -0.1723, 0.08425, 0.6177, 0.4071, 1.172, -0.3943, 1.428, -0.4473, 0.8736, 0.3541, -0.2394, 0.5096, -0.1723, 0.9349, -0.1723, 0.08425, 1.172, -0.3943, 1.602, -1.087, 1.858, -1.14, 1.428, -0.4473, -0.2394, 0.4399, -0.1723, 0.7956, -0.1723, 0.08425, 1.602, -1.087, 1.807, -1.732, 2.063, -1.785, 1.858, -1.14, -0.2394, 0.3798, -0.1723, 0.6753, -0.1723, 0.08425, 1.807, -1.732, 1.814, -2.337, 2.07, -2.39, 2.063, -1.785, -0.2394, 0.3481, -0.1723, 0.612, -0.1723, 0.08425, 1.814, -2.337, 1.652, -2.906, 1.908, -2.959, 2.07, -2.39, -0.2394, 0.3427, -0.1723, 0.6012, -0.1723, 0.08425, 1.652, -2.906, 1.349, -3.447, 1.605, -3.5, 1.908, -2.959, -0.2394, 0.3546, -0.1723, 0.625, -0.1723, 0.08425, 1.349, -3.447, 0.9333, -3.964, 1.189, -4.017, 1.605, -3.5, -0.2394, 0.3738, -0.1723, 0.6634, -0.1723, 0.08425, 0.9333, -3.964, 0.4328, -4.463, 0.6887, -4.516, 1.189, -4.017, -0.2394, 0.3928, -0.1723, 0.7014, -0.1723, 0.08425, 0.4328, -4.463, -0.124, -4.951, 0.1319, -5.004, 0.6887, -4.516, -0.2394, 0.4073, -0.1723, 0.7304, -0.1723, 0.08425, -0.124, -4.951, -0.559, -5.277, -0.331, -5.437, 0.1319, -5.004, -0.2389, 0.3585, -0.1723, 0.6328, -0.1723, 0.08425, -1.021, -5.294, -0.331, -5.437, -0.559, -5.277, -0.9699, -5.192, -0.2002, -0.04365, -0.1723, 0.08425, -0.1723, -0.1716, -1.411, -5.1, -1.712, -5.151, -1.021, -5.294, -0.9699, -5.192, -1.382, -5.298, -1.021, -5.294, -1.712, -5.151, -1.255, -4.717, -1.712, -5.151, -1.411, -5.1, -0.9765, -4.775, -0.2365, -0.1788, -0.1723, 0.08425, -0.1723, -0.4418, -0.6977, -4.229, -1.255, -4.717, -0.9765, -4.775, -0.4197, -4.287, -0.2369, -0.2264, -0.1723, 0.08425, -0.1723, -0.537, -0.1973, -3.73, -0.6977, -4.229, -0.4197, -4.287, 0.08079, -3.787, -0.2369, -0.2124, -0.1723, 0.08425, -0.1723, -0.5091])
me_cube_016.materials.append(mat_material_001)
me_cube_016.materials.append(mat_material)
me_cube_016.use_remesh_preserve_volume = False
me_cube_016.use_remesh_preserve_attributes = False
me_cube_016.use_mirror_vertex_groups = False
me_cube_016.use_paint_bone_selection = False
me_cube_016.use_paint_mask = True
me_cube_016.update()
me_cube_017 = bpy.data.meshes.new('Cube.017')
me_cube_017.from_pydata([(3.097, -3.097, 0.3928), (-3.097, -3.097, 0.3928), (3.097, 3.097, 0.3928), (-3.097, 3.097, 0.3928), (-4.53e-06, -4.38, 0.3928), (-4.53e-06, 4.38, 0.3928), (-4.38, 9.537e-07, 0.3928), (4.38, 9.537e-07, 0.3928), (1.676, -4.047, 0.3928), (1.676, 4.047, 0.3928), (-4.047, 1.676, 0.3928), (4.047, 1.676, 0.3928), (-1.676, -4.047, 0.3928), (-1.676, 4.047, 0.3928), (-4.047, -1.676, 0.3928), (4.047, -1.676, 0.3928), (2.434, -3.642, 0.3928), (2.434, 3.642, 0.3928), (-3.642, 2.434, 0.3928), (3.642, 2.434, 0.3928), (-0.8546, -4.296, 0.3928), (-0.8546, 4.296, 0.3928), (-4.296, -0.8546, 0.3928), (4.296, -0.8546, 0.3928), (0.8545, -4.296, 0.3928), (0.8545, 4.296, 0.3928), (-4.296, 0.8546, 0.3928), (4.296, 0.8546, 0.3928), (-2.434, -3.642, 0.3928), (-2.434, 3.642, 0.3928), (-3.642, -2.434, 0.3928), (3.642, -2.434, 0.3928), (3.159, -3.159, 0.1259), (-3.159, -3.159, 0.1259), (3.159, 3.159, 0.1259), (-3.159, 3.159, 0.1259), (-4.53e-06, -4.468, 0.1259), (-4.53e-06, 4.468, 0.1259), (-4.468, 9.537e-07, 0.1259), (4.468, 9.537e-07, 0.1259), (1.71, -4.128, 0.1259), (1.71, 4.128, 0.1259), (-4.128, 1.71, 0.1259), (4.128, 1.71, 0.1259), (-1.71, -4.128, 0.1259), (-1.71, 4.128, 0.1259), (-4.128, -1.71, 0.1259), (4.128, -1.71, 0.1259), (2.482, -3.715, -0.02327), (2.482, 3.715, -0.02327), (-3.715, 2.482, -0.02327), (3.715, 2.482, -0.02327), (-0.8716, -4.382, -0.02327), (-0.8716, 4.382, -0.02327), (-4.382, -0.8716, -0.02327), (4.382, -0.8716, -0.02327), (0.8716, -4.382, -0.02327), (0.8716, 4.382, -0.02327), (-4.382, 0.8716, -0.02327), (4.382, 0.8716, -0.02327), (-2.482, -3.715, -0.02327), (-2.482, 3.715, -0.02327), (-3.715, -2.482, -0.02327), (3.715, -2.482, -0.02327)], [], [(19, 51, 34, 2), (30, 62, 33, 1), (17, 49, 41, 9), (20, 52, 36, 4), (0, 32, 63, 31), (18, 50, 42, 10), (5, 37, 53, 21), (11, 43, 51, 19), (6, 38, 54, 22), (12, 44, 52, 20), (23, 55, 39, 7), (21, 53, 45, 13), (24, 56, 40, 8), (22, 54, 46, 14), (9, 41, 57, 25), (15, 47, 55, 23), (10, 42, 58, 26), (4, 36, 56, 24), (27, 59, 43, 11), (25, 57, 37, 5), (28, 60, 44, 12), (26, 58, 38, 6), (13, 45, 61, 29), (16, 48, 32, 0), (7, 39, 59, 27), (14, 46, 62, 30), (2, 34, 49, 17), (1, 33, 60, 28), (31, 63, 47, 15), (3, 35, 50, 18), (29, 61, 35, 3), (8, 40, 48, 16)])
_uv = me_cube_017.uv_layers.new(name='UVMap')
_uv.uv.foreach_set('vector', [2.356, 5.993, 2.158, 5.868, 2.526, 5.519, 2.641, 5.63, 6.28, 8.633, 6.479, 8.765, 6.097, 9.11, 5.982, 8.996, 2.993, 5.33, 2.859, 5.137, 3.335, 4.959, 3.398, 5.106, 4.762, 9.652, 4.809, 9.883, 4.3, 9.859, 4.3, 9.699, 2.641, 9.006, 2.527, 9.118, 2.156, 8.773, 2.353, 8.645, 6.281, 5.97, 6.479, 5.838, 6.651, 6.322, 6.501, 6.384, 4.301, 4.917, 4.3, 4.756, 4.809, 4.727, 4.764, 4.959, 2.15, 6.406, 2.0, 6.349, 2.158, 5.868, 2.356, 5.993, 6.683, 7.301, 6.845, 7.301, 6.872, 7.815, 6.638, 7.768, 5.208, 9.514, 5.27, 9.663, 4.809, 9.883, 4.762, 9.652, 2.014, 7.786, 1.782, 7.828, 1.817, 7.319, 1.978, 7.322, 4.764, 4.959, 4.809, 4.727, 5.271, 4.944, 5.21, 5.093, 3.84, 9.655, 3.794, 9.885, 3.338, 9.668, 3.399, 9.521, 6.638, 7.768, 6.872, 7.815, 6.651, 8.28, 6.5, 8.218, 3.398, 5.106, 3.335, 4.959, 3.791, 4.735, 3.84, 4.966, 2.142, 8.233, 1.993, 8.292, 1.782, 7.828, 2.014, 7.786, 6.501, 6.384, 6.651, 6.322, 6.872, 6.786, 6.638, 6.833, 4.3, 9.699, 4.3, 9.859, 3.794, 9.885, 3.84, 9.655, 2.028, 6.855, 1.796, 6.811, 2.0, 6.349, 2.15, 6.406, 3.84, 4.966, 3.791, 4.735, 4.3, 4.756, 4.301, 4.917, 5.621, 9.294, 5.753, 9.492, 5.27, 9.663, 5.208, 9.514, 6.638, 6.833, 6.872, 6.786, 6.845, 7.301, 6.683, 7.301, 5.21, 5.093, 5.271, 4.944, 5.754, 5.114, 5.622, 5.312, 2.995, 9.302, 2.863, 9.496, 2.527, 9.118, 2.641, 9.006, 1.978, 7.322, 1.817, 7.319, 1.796, 6.811, 2.028, 6.855, 6.5, 8.218, 6.651, 8.28, 6.479, 8.765, 6.28, 8.633, 2.641, 5.63, 2.526, 5.519, 2.859, 5.137, 2.993, 5.33, 5.982, 8.996, 6.097, 9.11, 5.753, 9.492, 5.621, 9.294, 2.353, 8.645, 2.156, 8.773, 1.993, 8.292, 2.142, 8.233, 5.983, 5.608, 6.097, 5.494, 6.479, 5.838, 6.281, 5.97, 5.622, 5.312, 5.754, 5.114, 6.097, 5.494, 5.983, 5.608, 3.399, 9.521, 3.338, 9.668, 2.863, 9.496, 2.995, 9.302])
me_cube_017.materials.append(mat_material_001)
me_cube_017.materials.append(mat_material)
me_cube_017.use_remesh_preserve_volume = False
me_cube_017.use_remesh_preserve_attributes = False
me_cube_017.use_mirror_vertex_groups = False
me_cube_017.use_paint_bone_selection = False
me_cube_017.use_paint_mask = True
me_cube_017.update()

# ---- objects
ob_cube_002 = bpy.data.objects.new('Cube.002', me_cube_002)
ob_cube_003 = bpy.data.objects.new('Cube.003', me_cube_003)
ob_cube_004 = bpy.data.objects.new('Cube.004', me_cube_004)
ob_cube_005 = bpy.data.objects.new('Cube.005', me_cube_005)
ob_cube_007 = bpy.data.objects.new('Cube.007', me_cube_007)
ob_cube_008 = bpy.data.objects.new('Cube.008', me_cube_008)
ob_cube_001 = bpy.data.objects.new('Cube.001', me_cube_009)
ob_cube_009 = bpy.data.objects.new('Cube.009', me_cube_010)
ob_cube_010 = bpy.data.objects.new('Cube.010', me_cube_011)
ob_cube_011 = bpy.data.objects.new('Cube.011', me_cube_012)
ob_cube_012 = bpy.data.objects.new('Cube.012', me_cube_013)
ob_cube_013 = bpy.data.objects.new('Cube.013', me_cube_014)
ob_cube_014 = bpy.data.objects.new('Cube.014', me_cube_015)
ob_cube_006 = bpy.data.objects.new('Cube.006', me_cube_016)
ob_cube_015 = bpy.data.objects.new('Cube.015', me_cube_017)

# ---- transforms, parenting, visibility, modifiers, constraints
ob_cube_002.location = (-14.18, -3.279, 0.0)
ob_cube_002.lock_rotations_4d = False
ob_cube_002.empty_display_type = 'ARROWS'
ob_cube_002.lineart.crease_threshold = 0.0
ob_cube_003.location = (-14.19, 15.4, 5.562)
ob_cube_003.lock_rotations_4d = False
ob_cube_003.empty_display_type = 'ARROWS'
ob_cube_003.lineart.crease_threshold = 0.0
ob_cube_004.location = (-14.18, 32.71, 6.349)
ob_cube_004.lock_rotations_4d = False
ob_cube_004.empty_display_type = 'ARROWS'
ob_cube_004.lineart.crease_threshold = 0.0
ob_cube_005.location = (-13.97, 46.2, 9.582)
ob_cube_005.lock_rotations_4d = False
ob_cube_005.empty_display_type = 'ARROWS'
ob_cube_005.lineart.crease_threshold = 0.0
ob_cube_007.location = (3.584, 27.3, 13.06)
ob_cube_007.lock_rotations_4d = False
ob_cube_007.empty_display_type = 'ARROWS'
ob_cube_007.lineart.crease_threshold = 0.0
ob_cube_008.location = (3.631, 9.715, 13.08)
ob_cube_008.lock_rotations_4d = False
ob_cube_008.empty_display_type = 'ARROWS'
ob_cube_008.lineart.crease_threshold = 0.0
ob_cube_001.location = (-14.18, -3.279, 0.0)
ob_cube_001.lock_rotations_4d = False
ob_cube_001.empty_display_type = 'ARROWS'
ob_cube_001.lineart.crease_threshold = 0.0
ob_cube_009.location = (-14.19, 15.4, 5.562)
ob_cube_009.lock_rotations_4d = False
ob_cube_009.empty_display_type = 'ARROWS'
ob_cube_009.lineart.crease_threshold = 0.0
ob_cube_010.location = (-14.18, 32.71, 6.349)
ob_cube_010.lock_rotations_4d = False
ob_cube_010.empty_display_type = 'ARROWS'
ob_cube_010.lineart.crease_threshold = 0.0
ob_cube_011.location = (-13.97, 46.2, 9.582)
ob_cube_011.lock_rotations_4d = False
ob_cube_011.empty_display_type = 'ARROWS'
ob_cube_011.lineart.crease_threshold = 0.0
ob_cube_012.location = (-5.758, 46.2, 9.522)
ob_cube_012.lock_rotations_4d = False
ob_cube_012.empty_display_type = 'ARROWS'
ob_cube_012.lineart.crease_threshold = 0.0
ob_cube_013.location = (-0.9213, 49.21, 10.98)
ob_cube_013.lock_rotations_4d = False
ob_cube_013.empty_display_type = 'ARROWS'
ob_cube_013.lineart.crease_threshold = 0.0
ob_cube_014.location = (3.57, 43.19, 12.23)
ob_cube_014.lock_rotations_4d = False
ob_cube_014.empty_display_type = 'ARROWS'
ob_cube_014.lineart.crease_threshold = 0.0
ob_cube_006.location = (3.584, 27.3, 13.06)
ob_cube_006.lock_rotations_4d = False
ob_cube_006.empty_display_type = 'ARROWS'
ob_cube_006.lineart.crease_threshold = 0.0
ob_cube_015.location = (3.631, 9.715, 13.08)
ob_cube_015.lock_rotations_4d = False
ob_cube_015.empty_display_type = 'ARROWS'
ob_cube_015.lineart.crease_threshold = 0.0

# ---- collection membership
col_collection.objects.link(ob_cube_002)
col_collection.objects.link(ob_cube_003)
col_collection.objects.link(ob_cube_004)
col_collection.objects.link(ob_cube_005)
col_collection.objects.link(ob_cube_007)
col_collection.objects.link(ob_cube_008)
col_collection.objects.link(ob_cube_001)
col_collection.objects.link(ob_cube_009)
col_collection.objects.link(ob_cube_010)
col_collection.objects.link(ob_cube_011)
col_collection.objects.link(ob_cube_012)
col_collection.objects.link(ob_cube_013)
col_collection.objects.link(ob_cube_014)
col_collection.objects.link(ob_cube_006)
col_collection.objects.link(ob_cube_015)

# ---- scene / render settings (as saved in the file)
scene.frame_start = 1; scene.frame_end = 250; scene.frame_set(1)
scene.render.engine = 'BLENDER_EEVEE_NEXT'
scene.cycles.sampling_pattern = 'TABULATED_SOBOL'
scene.cycles.use_light_tree = False
scene.view_settings.view_transform = 'Filmic'
bpy.context.view_layer.update()

# ---- added for rendering (the .blend has no active camera and no usable light): camera, sun
cam_auto = bpy.data.cameras.new('AutoCamera')
cam_auto.lens = 50.0
cam_auto.sensor_width = 36.0
cam_auto.clip_end = 1180.73
ob_auto_camera = bpy.data.objects.new('AutoCamera', cam_auto)
scene.collection.objects.link(ob_auto_camera)
ob_auto_camera.location = (61.785, -63.0981, 60.5585)
ob_auto_camera.rotation_euler = (1.09748, -7.21219e-08, 0.694738)
scene.camera = ob_auto_camera
light_auto_sun = bpy.data.lights.new('AutoSun', 'SUN')
light_auto_sun.energy = 3.0
light_auto_sun.angle = 0.0523599
ob_auto_sun = bpy.data.objects.new('AutoSun', light_auto_sun)
scene.collection.objects.link(ob_auto_sun)
ob_auto_sun.rotation_euler = (0.872665, 0.174533, 0.523599)
bpy.context.view_layer.update()
